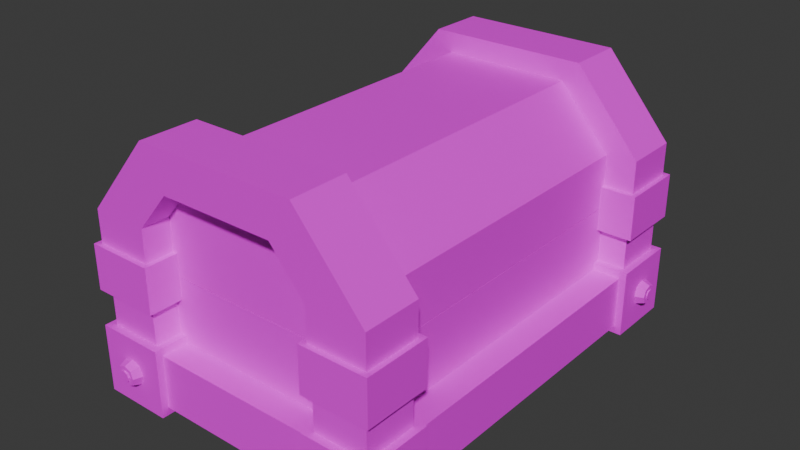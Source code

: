 # Source: Chest.blend  (saved by Blender 4.2.66; exported with 4.5.12 LTS)
import bpy
from mathutils import Matrix  # noqa: F401  (used for matrix-valued properties, if any)

bpy.ops.wm.read_factory_settings(use_empty=True)
scene = bpy.context.scene
scene.name = 'Scene'

# ---- collections
col_collection = bpy.data.collections.new('Collection'); scene.collection.children.link(col_collection)

# ---- images (referenced by path relative to the original .blend; pixels are not part of the script)
import os
ASSET_DIR = os.environ.get("B2B_ASSET_DIR", "")  # directory of the original .blend (textures are referenced by path, not embedded)
HERE = os.path.dirname(os.path.abspath(__file__))  # packed textures are extracted next to this script under _unpacked/

def load_image(name, relpath, width, height, colorspace="sRGB"):
    """Load a texture the original file referenced (path relative to the .blend, or extracted next to this script)."""
    p = next((c for c in (os.path.join(HERE, relpath), os.path.join(ASSET_DIR, relpath)) if relpath and os.path.exists(c)), "")
    if p:
        img = bpy.data.images.load(p, check_existing=True)
        img.name = name
    else:  # same state as the original file: an image datablock whose file is absent (Cycles renders it pink)
        img = bpy.data.images.new(name, width, height)
        img.source = "FILE"
        img.filepath = "//" + (relpath or name)
    img.colorspace_settings.name = colorspace
    return img
img_boatcolorpalette_png = load_image('BoatColorPalette.png', 'BoatColorPalette.png', 1024, 1024, 'sRGB')

# ---- materials (node trees are filled in below, after node groups)
mat_material = bpy.data.materials.new('Material')
mat_material.alpha_threshold = 0.0
mat_material.use_transparent_shadow = False
mat_material.roughness = 0.5
mat_material.line_color = (0.0, 0.0, 0.0, 1.0)

# ---- material node trees
mat_material.use_nodes = True; mat_material.node_tree.nodes.clear()
_N = mat_material.node_tree.nodes; _L = mat_material.node_tree.links
n0 = _N.new('ShaderNodeOutputMaterial'); n0.name = 'Material Output'; n0.location = (300, 300)
n1 = _N.new('ShaderNodeBsdfPrincipled'); n1.name = 'Principled BSDF'; n1.location = (10, 300)
n1.inputs[3].default_value = 1.45
n2 = _N.new('ShaderNodeTexImage'); n2.name = 'Image Texture'; n2.location = (-280, 280)
n2.image = img_boatcolorpalette_png
_L.new(n1.outputs[0], n0.inputs[0])
_L.new(n2.outputs[0], n1.inputs[0])
n0.is_active_output = True

# ---- world
world_world = bpy.data.worlds.new('World'); scene.world = world_world
world_world.use_nodes = True; world_world.node_tree.nodes.clear()
_N = world_world.node_tree.nodes; _L = world_world.node_tree.links
n0 = _N.new('ShaderNodeOutputWorld'); n0.name = 'World Output'; n0.location = (300, 300)
n1 = _N.new('ShaderNodeBackground'); n1.name = 'Background'; n1.location = (10, 300)
n1.inputs[0].default_value = (0.05088, 0.05088, 0.05088, 1.0)
_L.new(n1.outputs[0], n0.inputs[0])
n0.is_active_output = True
world_world.color = (0.05088, 0.05088, 0.05088)
world_world.sun_shadow_jitter_overblur = 0.0

# ---- meshes
me_plane = bpy.data.meshes.new('Plane')
me_plane.from_pydata([(-0.4695, -0.7406, 0.0), (0.4695, -0.7406, 0.0), (-0.4695, 0.7406, 0.0), (0.4695, 0.7406, 0.0), (-0.3832, -0.6503, 0.3647), (0.3832, -0.6503, 0.3647), (-0.3832, 0.6503, 0.3647), (0.3832, 0.6503, 0.3647), (-0.4695, 0.7406, 0.3647), (-0.4695, -0.7406, 0.3647), (0.4695, -0.7406, 0.3647), (0.4695, 0.7406, 0.3647), (-0.3832, -0.6503, 0.08767), (0.3832, -0.6503, 0.08767), (-0.3832, 0.6503, 0.08767), (0.3832, 0.6503, 0.08767), (-0.5169, 6.661e-16, 0.2496), (-0.4651, 6.661e-16, 0.2496), (-0.5169, 5.386e-16, 0.3014), (-0.4651, 5.386e-16, 0.3014), (-0.5169, -0.1486, 0.2496), (-0.4651, -0.1486, 0.2496), (-0.5169, -0.1279, 0.3014), (-0.4651, -0.1279, 0.3014), (-0.5169, -0.2269, 0.311), (-0.4651, -0.2269, 0.311), (-0.5169, -0.2062, 0.3627), (-0.4651, -0.2062, 0.3627), (-0.5169, -0.6406, 0.311), (-0.4651, -0.6406, 0.311), (-0.5169, -0.6406, 0.3627), (-0.4651, -0.6406, 0.3627), (-0.5169, 0.1486, 0.2496), (-0.4651, 0.1486, 0.2496), (-0.5169, 0.1279, 0.3014), (-0.4651, 0.1279, 0.3014), (-0.5169, 0.2269, 0.311), (-0.4651, 0.2269, 0.311), (-0.5169, 0.2062, 0.3627), (-0.4651, 0.2062, 0.3627), (-0.5169, 0.6406, 0.311), (-0.4651, 0.6406, 0.311), (-0.5169, 0.6406, 0.3627), (-0.4651, 0.6406, 0.3627), (-0.6107, -0.8764, -0.1359), (-0.6107, -0.8764, 0.1359), (-0.6107, -0.6047, -0.1359), (-0.6107, -0.6047, 0.1359), (-0.3389, -0.8764, -0.1359), (-0.3389, -0.8764, 0.1359), (-0.3389, -0.6047, -0.1359), (-0.3389, -0.6047, 0.1359), (-0.5814, -0.6047, -0.1066), (-0.5814, -0.6047, 0.1066), (-0.3682, -0.6047, 0.1066), (-0.3682, -0.6047, -0.1066), (-0.3389, -0.6339, -0.1066), (-0.3389, -0.6339, 0.1066), (-0.3389, -0.8472, 0.1066), (-0.3389, -0.8472, -0.1066), (-0.3682, -0.6339, 0.1359), (-0.5814, -0.6339, 0.1359), (-0.5814, -0.8472, 0.1359), (-0.3682, -0.8472, 0.1359), (-0.5814, 5.787e-08, 0.1066), (-0.5814, 6.719e-08, -0.1066), (-0.3682, 6.719e-08, -0.1066), (-0.3682, 5.787e-08, 0.1066), (0.0, -0.6339, 0.1066), (0.0, -0.6339, -0.1066), (0.0, -0.8472, -0.1066), (0.0, -0.8472, 0.1066), (-0.5814, -0.6339, 0.3772), (-0.3682, -0.6339, 0.3772), (-0.3682, -0.8472, 0.3772), (-0.5814, -0.8472, 0.3772), (-0.6107, -0.7778, -0.03726), (-0.6107, -0.7778, 0.03726), (-0.6107, -0.7033, 0.03726), (-0.6107, -0.7033, -0.03726), (-0.4376, -0.8764, -0.03726), (-0.4376, -0.8764, 0.03726), (-0.5121, -0.8764, 0.03726), (-0.5121, -0.8764, -0.03726), (-0.6107, -0.7915, 0.0), (-0.6107, -0.7406, -0.05092), (-0.6107, -0.7406, 0.05092), (-0.6107, -0.6896, 0.0), (-0.4247, -0.8764, 0.0), (-0.4748, -0.8764, -0.05011), (-0.4748, -0.8764, 0.05011), (-0.5249, -0.8764, 0.0), (-0.6456, -0.7603, 0.0), (-0.6456, -0.755, 0.01445), (-0.6456, -0.7406, -0.01975), (-0.6456, -0.755, -0.01445), (-0.6456, -0.7406, 0.01975), (-0.6456, -0.7261, 0.01445), (-0.6456, -0.7208, 0.0), (-0.6456, -0.7261, -0.01445), (-0.4537, -0.9113, 0.0), (-0.4591, -0.9113, -0.01569), (-0.4748, -0.9113, -0.0211), (-0.4748, -0.9113, 0.0211), (-0.4905, -0.9113, 0.01569), (-0.4959, -0.9113, 0.0), (-0.4591, -0.9113, 0.01569), (-0.4905, -0.9113, -0.01569), (-0.6456, -0.7784, 0.0), (-0.6456, -0.7682, 0.02766), (-0.6456, -0.7406, -0.03781), (-0.6456, -0.7682, -0.02766), (-0.6456, -0.7406, 0.03781), (-0.6456, -0.7129, 0.02766), (-0.6456, -0.7027, 0.0), (-0.6456, -0.7129, -0.02766), (-0.6498, -0.7406, 0.0), (-0.6498, -0.7208, 0.0), (-0.6498, -0.7603, 0.0), (-0.6498, -0.7406, -0.01975), (-0.6498, -0.7406, 0.01975), (-0.6498, -0.755, 0.01445), (-0.6498, -0.755, -0.01445), (-0.6498, -0.7261, 0.01445), (-0.6498, -0.7261, -0.01445), (-0.4362, -0.9113, 0.0), (-0.4461, -0.9113, -0.0287), (-0.4748, -0.9113, -0.0386), (-0.4748, -0.9113, 0.0386), (-0.5035, -0.9113, 0.0287), (-0.5134, -0.9113, 0.0), (-0.4461, -0.9113, 0.0287), (-0.5035, -0.9113, -0.0287), (-0.4748, -0.9173, 0.0), (-0.4959, -0.9173, 0.0), (-0.4537, -0.9173, 0.0), (-0.4748, -0.9173, -0.0211), (-0.4748, -0.9173, 0.0211), (-0.4591, -0.9173, -0.01569), (-0.4905, -0.9173, 0.01569), (-0.4591, -0.9173, 0.01569), (-0.4905, -0.9173, -0.01569), (0.6107, -0.8764, -0.1359), (0.6107, -0.8764, 0.1359), (0.6107, -0.6047, -0.1359), (0.6107, -0.6047, 0.1359), (0.3389, -0.8764, -0.1359), (0.3389, -0.8764, 0.1359), (0.3389, -0.6047, -0.1359), (0.3389, -0.6047, 0.1359), (0.5814, -0.6047, -0.1066), (0.5814, -0.6047, 0.1066), (0.3682, -0.6047, 0.1066), (0.3682, -0.6047, -0.1066), (0.3389, -0.6339, -0.1066), (0.3389, -0.6339, 0.1066), (0.3389, -0.8472, 0.1066), (0.3389, -0.8472, -0.1066), (0.3682, -0.6339, 0.1359), (0.5814, -0.6339, 0.1359), (0.5814, -0.8472, 0.1359), (0.3682, -0.8472, 0.1359), (0.5814, 5.787e-08, 0.1066), (0.5814, 6.719e-08, -0.1066), (0.3682, 6.719e-08, -0.1066), (0.3682, 5.787e-08, 0.1066), (0.5814, -0.6339, 0.3772), (0.3682, -0.6339, 0.3772), (0.3682, -0.8472, 0.3772), (0.5814, -0.8472, 0.3772), (0.6107, -0.7778, -0.03726), (0.6107, -0.7778, 0.03726), (0.6107, -0.7033, 0.03726), (0.6107, -0.7033, -0.03726), (0.4376, -0.8764, -0.03726), (0.4376, -0.8764, 0.03726), (0.5121, -0.8764, 0.03726), (0.5121, -0.8764, -0.03726), (0.6107, -0.7915, 0.0), (0.6107, -0.7406, -0.05092), (0.6107, -0.7406, 0.05092), (0.6107, -0.6896, 0.0), (0.4247, -0.8764, 0.0), (0.4748, -0.8764, -0.05011), (0.4748, -0.8764, 0.05011), (0.5249, -0.8764, 0.0), (0.6456, -0.7603, 0.0), (0.6456, -0.755, 0.01445), (0.6456, -0.7406, -0.01975), (0.6456, -0.755, -0.01445), (0.6456, -0.7406, 0.01975), (0.6456, -0.7261, 0.01445), (0.6456, -0.7208, 0.0), (0.6456, -0.7261, -0.01445), (0.4537, -0.9113, 0.0), (0.4591, -0.9113, -0.01569), (0.4748, -0.9113, -0.0211), (0.4748, -0.9113, 0.0211), (0.4905, -0.9113, 0.01569), (0.4959, -0.9113, 0.0), (0.4591, -0.9113, 0.01569), (0.4905, -0.9113, -0.01569), (0.6456, -0.7784, 0.0), (0.6456, -0.7682, 0.02766), (0.6456, -0.7406, -0.03781), (0.6456, -0.7682, -0.02766), (0.6456, -0.7406, 0.03781), (0.6456, -0.7129, 0.02766), (0.6456, -0.7027, 0.0), (0.6456, -0.7129, -0.02766), (0.6498, -0.7406, 0.0), (0.6498, -0.7208, 0.0), (0.6498, -0.7603, 0.0), (0.6498, -0.7406, -0.01975), (0.6498, -0.7406, 0.01975), (0.6498, -0.755, 0.01445), (0.6498, -0.755, -0.01445), (0.6498, -0.7261, 0.01445), (0.6498, -0.7261, -0.01445), (0.4362, -0.9113, 0.0), (0.4461, -0.9113, -0.0287), (0.4748, -0.9113, -0.0386), (0.4748, -0.9113, 0.0386), (0.5035, -0.9113, 0.0287), (0.5134, -0.9113, 0.0), (0.4461, -0.9113, 0.0287), (0.5035, -0.9113, -0.0287), (0.4748, -0.9173, 0.0), (0.4959, -0.9173, 0.0), (0.4537, -0.9173, 0.0), (0.4748, -0.9173, -0.0211), (0.4748, -0.9173, 0.0211), (0.4591, -0.9173, -0.01569), (0.4905, -0.9173, 0.01569), (0.4591, -0.9173, 0.01569), (0.4905, -0.9173, -0.01569), (-0.6107, 0.8764, -0.1359), (-0.6107, 0.8764, 0.1359), (-0.6107, 0.6047, -0.1359), (-0.6107, 0.6047, 0.1359), (-0.3389, 0.8764, -0.1359), (-0.3389, 0.8764, 0.1359), (-0.3389, 0.6047, -0.1359), (-0.3389, 0.6047, 0.1359), (-0.5814, 0.6047, -0.1066), (-0.5814, 0.6047, 0.1066), (-0.3682, 0.6047, 0.1066), (-0.3682, 0.6047, -0.1066), (-0.3389, 0.6339, -0.1066), (-0.3389, 0.6339, 0.1066), (-0.3389, 0.8472, 0.1066), (-0.3389, 0.8472, -0.1066), (-0.3682, 0.6339, 0.1359), (-0.5814, 0.6339, 0.1359), (-0.5814, 0.8472, 0.1359), (-0.3682, 0.8472, 0.1359), (0.0, 0.6339, 0.1066), (0.0, 0.6339, -0.1066), (0.0, 0.8472, -0.1066), (0.0, 0.8472, 0.1066), (-0.5814, 0.6339, 0.3772), (-0.3682, 0.6339, 0.3772), (-0.3682, 0.8472, 0.3772), (-0.5814, 0.8472, 0.3772), (-0.6107, 0.7778, -0.03726), (-0.6107, 0.7778, 0.03726), (-0.6107, 0.7033, 0.03726), (-0.6107, 0.7033, -0.03726), (-0.4376, 0.8764, -0.03726), (-0.4376, 0.8764, 0.03726), (-0.5121, 0.8764, 0.03726), (-0.5121, 0.8764, -0.03726), (-0.6107, 0.7915, -2.98e-08), (-0.6107, 0.7406, -0.05092), (-0.6107, 0.7406, 0.05092), (-0.6107, 0.6896, -2.98e-08), (-0.4247, 0.8764, -2.98e-08), (-0.4748, 0.8764, -0.05011), (-0.4748, 0.8764, 0.05011), (-0.5249, 0.8764, -2.98e-08), (-0.6456, 0.7603, -2.98e-08), (-0.6456, 0.755, 0.01445), (-0.6456, 0.7406, -0.01975), (-0.6456, 0.755, -0.01445), (-0.6456, 0.7406, 0.01975), (-0.6456, 0.7261, 0.01445), (-0.6456, 0.7208, -2.98e-08), (-0.6456, 0.7261, -0.01445), (-0.4537, 0.9113, -2.98e-08), (-0.4591, 0.9113, -0.01569), (-0.4748, 0.9113, -0.0211), (-0.4748, 0.9113, 0.0211), (-0.4905, 0.9113, 0.01569), (-0.4959, 0.9113, -2.98e-08), (-0.4591, 0.9113, 0.01569), (-0.4905, 0.9113, -0.01569), (-0.6456, 0.7784, -2.98e-08), (-0.6456, 0.7682, 0.02766), (-0.6456, 0.7406, -0.03781), (-0.6456, 0.7682, -0.02766), (-0.6456, 0.7406, 0.03781), (-0.6456, 0.7129, 0.02766), (-0.6456, 0.7027, -2.98e-08), (-0.6456, 0.7129, -0.02766), (-0.6498, 0.7406, -2.98e-08), (-0.6498, 0.7208, -2.98e-08), (-0.6498, 0.7603, -2.98e-08), (-0.6498, 0.7406, -0.01975), (-0.6498, 0.7406, 0.01975), (-0.6498, 0.755, 0.01445), (-0.6498, 0.755, -0.01445), (-0.6498, 0.7261, 0.01445), (-0.6498, 0.7261, -0.01445), (-0.4362, 0.9113, -2.98e-08), (-0.4461, 0.9113, -0.0287), (-0.4748, 0.9113, -0.0386), (-0.4748, 0.9113, 0.0386), (-0.5035, 0.9113, 0.0287), (-0.5134, 0.9113, -2.98e-08), (-0.4461, 0.9113, 0.0287), (-0.5035, 0.9113, -0.0287), (-0.4748, 0.9173, -2.98e-08), (-0.4959, 0.9173, -2.98e-08), (-0.4537, 0.9173, -2.98e-08), (-0.4748, 0.9173, -0.0211), (-0.4748, 0.9173, 0.0211), (-0.4591, 0.9173, -0.01569), (-0.4905, 0.9173, 0.01569), (-0.4591, 0.9173, 0.01569), (-0.4905, 0.9173, -0.01569), (0.6107, 0.8764, -0.1359), (0.6107, 0.8764, 0.1359), (0.6107, 0.6047, -0.1359), (0.6107, 0.6047, 0.1359), (0.3389, 0.8764, -0.1359), (0.3389, 0.8764, 0.1359), (0.3389, 0.6047, -0.1359), (0.3389, 0.6047, 0.1359), (0.5814, 0.6047, -0.1066), (0.5814, 0.6047, 0.1066), (0.3682, 0.6047, 0.1066), (0.3682, 0.6047, -0.1066), (0.3389, 0.6339, -0.1066), (0.3389, 0.6339, 0.1066), (0.3389, 0.8472, 0.1066), (0.3389, 0.8472, -0.1066), (0.3682, 0.6339, 0.1359), (0.5814, 0.6339, 0.1359), (0.5814, 0.8472, 0.1359), (0.3682, 0.8472, 0.1359), (0.5814, 0.6339, 0.3772), (0.3682, 0.6339, 0.3772), (0.3682, 0.8472, 0.3772), (0.5814, 0.8472, 0.3772), (0.6107, 0.7778, -0.03726), (0.6107, 0.7778, 0.03726), (0.6107, 0.7033, 0.03726), (0.6107, 0.7033, -0.03726), (0.4376, 0.8764, -0.03726), (0.4376, 0.8764, 0.03726), (0.5121, 0.8764, 0.03726), (0.5121, 0.8764, -0.03726), (0.6107, 0.7915, -2.98e-08), (0.6107, 0.7406, -0.05092), (0.6107, 0.7406, 0.05092), (0.6107, 0.6896, -2.98e-08), (0.4247, 0.8764, -2.98e-08), (0.4748, 0.8764, -0.05011), (0.4748, 0.8764, 0.05011), (0.5249, 0.8764, -2.98e-08), (0.6456, 0.7603, -2.98e-08), (0.6456, 0.755, 0.01445), (0.6456, 0.7406, -0.01975), (0.6456, 0.755, -0.01445), (0.6456, 0.7406, 0.01975), (0.6456, 0.7261, 0.01445), (0.6456, 0.7208, -2.98e-08), (0.6456, 0.7261, -0.01445), (0.4537, 0.9113, -2.98e-08), (0.4591, 0.9113, -0.01569), (0.4748, 0.9113, -0.0211), (0.4748, 0.9113, 0.0211), (0.4905, 0.9113, 0.01569), (0.4959, 0.9113, -2.98e-08), (0.4591, 0.9113, 0.01569), (0.4905, 0.9113, -0.01569), (0.6456, 0.7784, -2.98e-08), (0.6456, 0.7682, 0.02766), (0.6456, 0.7406, -0.03781), (0.6456, 0.7682, -0.02766), (0.6456, 0.7406, 0.03781), (0.6456, 0.7129, 0.02766), (0.6456, 0.7027, -2.98e-08), (0.6456, 0.7129, -0.02766), (0.6498, 0.7406, -2.98e-08), (0.6498, 0.7208, -2.98e-08), (0.6498, 0.7603, -2.98e-08), (0.6498, 0.7406, -0.01975), (0.6498, 0.7406, 0.01975), (0.6498, 0.755, 0.01445), (0.6498, 0.755, -0.01445), (0.6498, 0.7261, 0.01445), (0.6498, 0.7261, -0.01445), (0.4362, 0.9113, -2.98e-08), (0.4461, 0.9113, -0.0287), (0.4748, 0.9113, -0.0386), (0.4748, 0.9113, 0.0386), (0.5035, 0.9113, 0.0287), (0.5134, 0.9113, -2.98e-08), (0.4461, 0.9113, 0.0287), (0.5035, 0.9113, -0.0287), (0.4748, 0.9173, -2.98e-08), (0.4959, 0.9173, -2.98e-08), (0.4537, 0.9173, -2.98e-08), (0.4748, 0.9173, -0.0211), (0.4748, 0.9173, 0.0211), (0.4591, 0.9173, -0.01569), (0.4905, 0.9173, 0.01569), (0.4591, 0.9173, 0.01569), (0.4905, 0.9173, -0.01569)], [], [(0, 2, 3, 1), (5, 7, 15, 13), (3, 2, 8, 11), (0, 1, 10, 9), (1, 3, 11, 10), (2, 0, 9, 8), (4, 6, 8, 9), (5, 4, 9, 10), (7, 5, 10, 11), (6, 7, 11, 8), (12, 13, 15, 14), (6, 4, 12, 14), (7, 6, 14, 15), (4, 5, 13, 12), (16, 18, 19, 17), (23, 22, 26, 27), (19, 18, 22, 23), (16, 17, 21, 20), (17, 19, 23, 21), (18, 16, 20, 22), (25, 27, 31, 29), (20, 21, 25, 24), (21, 23, 27, 25), (22, 20, 24, 26), (28, 29, 31, 30), (26, 24, 28, 30), (27, 26, 30, 31), (24, 25, 29, 28), (35, 39, 38, 34), (19, 35, 34, 18), (16, 32, 33, 17), (17, 33, 35, 19), (18, 34, 32, 16), (37, 41, 43, 39), (32, 36, 37, 33), (33, 37, 39, 35), (34, 38, 36, 32), (40, 42, 43, 41), (38, 42, 40, 36), (39, 43, 42, 38), (36, 40, 41, 37), (76, 84, 108, 111), (58, 59, 70, 71), (53, 54, 67, 64), (85, 76, 111, 110), (46, 50, 48, 44), (62, 63, 74, 75), (46, 47, 53, 52), (47, 51, 54, 53), (51, 50, 55, 54), (50, 46, 52, 55), (50, 51, 57, 56), (51, 49, 58, 57), (49, 48, 59, 58), (48, 50, 56, 59), (51, 47, 61, 60), (47, 45, 62, 61), (45, 49, 63, 62), (49, 51, 60, 63), (65, 64, 67, 66), (69, 68, 71, 70), (52, 53, 64, 65), (59, 56, 69, 70), (54, 55, 66, 67), (55, 52, 65, 66), (57, 58, 71, 68), (56, 57, 68, 69), (73, 72, 75, 74), (63, 60, 73, 74), (61, 62, 75, 72), (60, 61, 72, 73), (44, 45, 77, 84, 76), (45, 47, 78, 86, 77), (47, 46, 79, 87, 78), (46, 44, 76, 85, 79), (48, 49, 81, 88, 80), (49, 45, 82, 90, 81), (45, 44, 83, 91, 82), (44, 48, 80, 89, 83), (91, 83, 132, 130), (80, 88, 125, 126), (84, 77, 109, 108), (81, 90, 128, 131), (83, 89, 127, 132), (88, 81, 131, 125), (95, 92, 118, 122), (102, 101, 138, 136), (104, 105, 134, 139), (107, 102, 136, 141), (105, 107, 141, 134), (93, 96, 120, 121), (94, 95, 122, 119), (98, 99, 124, 117), (89, 80, 126, 127), (86, 78, 113, 112), (79, 85, 110, 115), (90, 82, 129, 128), (87, 79, 115, 114), (77, 86, 112, 109), (82, 91, 130, 129), (78, 87, 114, 113), (93, 92, 108, 109), (95, 94, 110, 111), (97, 96, 112, 113), (99, 98, 114, 115), (92, 95, 111, 108), (94, 99, 115, 110), (96, 93, 109, 112), (98, 97, 113, 114), (116, 120, 123, 117), (119, 116, 117, 124), (122, 118, 116, 119), (118, 121, 120, 116), (96, 97, 123, 120), (92, 93, 121, 118), (97, 98, 117, 123), (99, 94, 119, 124), (100, 101, 126, 125), (101, 102, 127, 126), (104, 103, 128, 129), (105, 104, 129, 130), (106, 100, 125, 131), (102, 107, 132, 127), (103, 106, 131, 128), (107, 105, 130, 132), (133, 137, 139, 134), (136, 133, 134, 141), (138, 135, 133, 136), (135, 140, 137, 133), (106, 103, 137, 140), (100, 106, 140, 135), (103, 104, 139, 137), (101, 100, 135, 138), (170, 205, 202, 178), (156, 71, 70, 157), (151, 162, 165, 152), (179, 204, 205, 170), (144, 142, 146, 148), (160, 169, 168, 161), (144, 150, 151, 145), (145, 151, 152, 149), (149, 152, 153, 148), (148, 153, 150, 144), (148, 154, 155, 149), (149, 155, 156, 147), (147, 156, 157, 146), (146, 157, 154, 148), (149, 158, 159, 145), (145, 159, 160, 143), (143, 160, 161, 147), (147, 161, 158, 149), (163, 164, 165, 162), (150, 163, 162, 151), (157, 70, 69, 154), (152, 165, 164, 153), (153, 164, 163, 150), (155, 68, 71, 156), (154, 69, 68, 155), (167, 168, 169, 166), (161, 168, 167, 158), (159, 166, 169, 160), (158, 167, 166, 159), (142, 170, 178, 171, 143), (143, 171, 180, 172, 145), (145, 172, 181, 173, 144), (144, 173, 179, 170, 142), (146, 174, 182, 175, 147), (147, 175, 184, 176, 143), (143, 176, 185, 177, 142), (142, 177, 183, 174, 146), (185, 224, 226, 177), (174, 220, 219, 182), (178, 202, 203, 171), (175, 225, 222, 184), (177, 226, 221, 183), (182, 219, 225, 175), (189, 216, 212, 186), (196, 230, 232, 195), (198, 233, 228, 199), (201, 235, 230, 196), (199, 228, 235, 201), (187, 215, 214, 190), (188, 213, 216, 189), (192, 211, 218, 193), (183, 221, 220, 174), (180, 206, 207, 172), (173, 209, 204, 179), (184, 222, 223, 176), (181, 208, 209, 173), (171, 203, 206, 180), (176, 223, 224, 185), (172, 207, 208, 181), (187, 203, 202, 186), (189, 205, 204, 188), (191, 207, 206, 190), (193, 209, 208, 192), (186, 202, 205, 189), (188, 204, 209, 193), (190, 206, 203, 187), (192, 208, 207, 191), (210, 211, 217, 214), (213, 218, 211, 210), (216, 213, 210, 212), (212, 210, 214, 215), (190, 214, 217, 191), (186, 212, 215, 187), (191, 217, 211, 192), (193, 218, 213, 188), (194, 219, 220, 195), (195, 220, 221, 196), (198, 223, 222, 197), (199, 224, 223, 198), (200, 225, 219, 194), (196, 221, 226, 201), (197, 222, 225, 200), (201, 226, 224, 199), (227, 228, 233, 231), (230, 235, 228, 227), (232, 230, 227, 229), (229, 227, 231, 234), (200, 234, 231, 197), (194, 229, 234, 200), (197, 231, 233, 198), (195, 232, 229, 194), (264, 299, 296, 272), (250, 259, 258, 251), (245, 64, 67, 246), (273, 298, 299, 264), (238, 236, 240, 242), (254, 263, 262, 255), (238, 244, 245, 239), (239, 245, 246, 243), (243, 246, 247, 242), (242, 247, 244, 238), (242, 248, 249, 243), (243, 249, 250, 241), (241, 250, 251, 240), (240, 251, 248, 242), (243, 252, 253, 239), (239, 253, 254, 237), (237, 254, 255, 241), (241, 255, 252, 243), (257, 258, 259, 256), (244, 65, 64, 245), (251, 258, 257, 248), (246, 67, 66, 247), (247, 66, 65, 244), (249, 256, 259, 250), (248, 257, 256, 249), (261, 262, 263, 260), (255, 262, 261, 252), (253, 260, 263, 254), (252, 261, 260, 253), (236, 264, 272, 265, 237), (237, 265, 274, 266, 239), (239, 266, 275, 267, 238), (238, 267, 273, 264, 236), (240, 268, 276, 269, 241), (241, 269, 278, 270, 237), (237, 270, 279, 271, 236), (236, 271, 277, 268, 240), (279, 318, 320, 271), (268, 314, 313, 276), (272, 296, 297, 265), (269, 319, 316, 278), (271, 320, 315, 277), (276, 313, 319, 269), (283, 310, 306, 280), (290, 324, 326, 289), (292, 327, 322, 293), (295, 329, 324, 290), (293, 322, 329, 295), (281, 309, 308, 284), (282, 307, 310, 283), (286, 305, 312, 287), (277, 315, 314, 268), (274, 300, 301, 266), (267, 303, 298, 273), (278, 316, 317, 270), (275, 302, 303, 267), (265, 297, 300, 274), (270, 317, 318, 279), (266, 301, 302, 275), (281, 297, 296, 280), (283, 299, 298, 282), (285, 301, 300, 284), (287, 303, 302, 286), (280, 296, 299, 283), (282, 298, 303, 287), (284, 300, 297, 281), (286, 302, 301, 285), (304, 305, 311, 308), (307, 312, 305, 304), (310, 307, 304, 306), (306, 304, 308, 309), (284, 308, 311, 285), (280, 306, 309, 281), (285, 311, 305, 286), (287, 312, 307, 282), (288, 313, 314, 289), (289, 314, 315, 290), (292, 317, 316, 291), (293, 318, 317, 292), (294, 319, 313, 288), (290, 315, 320, 295), (291, 316, 319, 294), (295, 320, 318, 293), (321, 322, 327, 325), (324, 329, 322, 321), (326, 324, 321, 323), (323, 321, 325, 328), (294, 328, 325, 291), (288, 323, 328, 294), (291, 325, 327, 292), (289, 326, 323, 288), (354, 362, 386, 389), (344, 345, 258, 259), (339, 340, 165, 162), (363, 354, 389, 388), (332, 336, 334, 330), (348, 349, 352, 353), (332, 333, 339, 338), (333, 337, 340, 339), (337, 336, 341, 340), (336, 332, 338, 341), (336, 337, 343, 342), (337, 335, 344, 343), (335, 334, 345, 344), (334, 336, 342, 345), (337, 333, 347, 346), (333, 331, 348, 347), (331, 335, 349, 348), (335, 337, 346, 349), (338, 339, 162, 163), (345, 342, 257, 258), (340, 341, 164, 165), (341, 338, 163, 164), (343, 344, 259, 256), (342, 343, 256, 257), (351, 350, 353, 352), (349, 346, 351, 352), (347, 348, 353, 350), (346, 347, 350, 351), (330, 331, 355, 362, 354), (331, 333, 356, 364, 355), (333, 332, 357, 365, 356), (332, 330, 354, 363, 357), (334, 335, 359, 366, 358), (335, 331, 360, 368, 359), (331, 330, 361, 369, 360), (330, 334, 358, 367, 361), (369, 361, 410, 408), (358, 366, 403, 404), (362, 355, 387, 386), (359, 368, 406, 409), (361, 367, 405, 410), (366, 359, 409, 403), (373, 370, 396, 400), (380, 379, 416, 414), (382, 383, 412, 417), (385, 380, 414, 419), (383, 385, 419, 412), (371, 374, 398, 399), (372, 373, 400, 397), (376, 377, 402, 395), (367, 358, 404, 405), (364, 356, 391, 390), (357, 363, 388, 393), (368, 360, 407, 406), (365, 357, 393, 392), (355, 364, 390, 387), (360, 369, 408, 407), (356, 365, 392, 391), (371, 370, 386, 387), (373, 372, 388, 389), (375, 374, 390, 391), (377, 376, 392, 393), (370, 373, 389, 386), (372, 377, 393, 388), (374, 371, 387, 390), (376, 375, 391, 392), (394, 398, 401, 395), (397, 394, 395, 402), (400, 396, 394, 397), (396, 399, 398, 394), (374, 375, 401, 398), (370, 371, 399, 396), (375, 376, 395, 401), (377, 372, 397, 402), (378, 379, 404, 403), (379, 380, 405, 404), (382, 381, 406, 407), (383, 382, 407, 408), (384, 378, 403, 409), (380, 385, 410, 405), (381, 384, 409, 406), (385, 383, 408, 410), (411, 415, 417, 412), (414, 411, 412, 419), (416, 413, 411, 414), (413, 418, 415, 411), (384, 381, 415, 418), (378, 384, 418, 413), (381, 382, 417, 415), (379, 378, 413, 416)])
_uv = me_plane.uv_layers.new(name='UVMap')
_uv.uv.foreach_set('vector', [0.4215, 0.6239, 0.4215, 0.6478, 0.4064, 0.6478, 0.4064, 0.6239, 0.4057, 0.6744, 0.4057, 0.6451, 0.4119, 0.6451, 0.4119, 0.6744, 0.4351, 0.6451, 0.4351, 0.6663, 0.4269, 0.6663, 0.4269, 0.6451, 0.4264, 0.6451, 0.4264, 0.6663, 0.4182, 0.6663, 0.4182, 0.6451, 0.4563, 0.641, 0.4563, 0.6744, 0.448, 0.6744, 0.448, 0.641, 0.4645, 0.641, 0.4645, 0.6744, 0.4563, 0.6744, 0.4563, 0.641, 0.4122, 0.6816, 0.4122, 0.7344, 0.4087, 0.738, 0.4087, 0.6779, 0.4461, 0.6137, 0.4288, 0.6137, 0.4269, 0.6117, 0.448, 0.6117, 0.4432, 0.7344, 0.4432, 0.6816, 0.4467, 0.6779, 0.4467, 0.738, 0.4288, 0.6431, 0.4461, 0.6431, 0.448, 0.6451, 0.4269, 0.6451, 0.4367, 0.6239, 0.4491, 0.6239, 0.4491, 0.6449, 0.4367, 0.6449, 0.4119, 0.6744, 0.4119, 0.6451, 0.4182, 0.6451, 0.4182, 0.6744, 0.4182, 0.6836, 0.4182, 0.6663, 0.4244, 0.6663, 0.4244, 0.6836, 0.4244, 0.6836, 0.4244, 0.6663, 0.4307, 0.6663, 0.4307, 0.6836, 0.3361, 0.676, 0.3228, 0.676, 0.3228, 0.6626, 0.3361, 0.6626, 0.9132, 0.7292, 0.9145, 0.7292, 0.9145, 0.7313, 0.9132, 0.7313, 0.9132, 0.7258, 0.9145, 0.7258, 0.9145, 0.7292, 0.9132, 0.7292, 0.9118, 0.7258, 0.9132, 0.7258, 0.9132, 0.7298, 0.9118, 0.7298, 0.9198, 0.6911, 0.9211, 0.6911, 0.9211, 0.6945, 0.9198, 0.6951, 0.9616, 0.6863, 0.9602, 0.6863, 0.9602, 0.6823, 0.9616, 0.6829, 0.9214, 0.6972, 0.9228, 0.6966, 0.9228, 0.7082, 0.9214, 0.7082, 0.9118, 0.7298, 0.9132, 0.7298, 0.9132, 0.7319, 0.9118, 0.7319, 0.9198, 0.6951, 0.9211, 0.6945, 0.9228, 0.6966, 0.9214, 0.6972, 0.9616, 0.6829, 0.9602, 0.6823, 0.9619, 0.6802, 0.9632, 0.6808, 0.9375, 0.7093, 0.9389, 0.7093, 0.9389, 0.7106, 0.9375, 0.7106, 0.9632, 0.6808, 0.9619, 0.6802, 0.9619, 0.6692, 0.9632, 0.6692, 0.9132, 0.7313, 0.9145, 0.7313, 0.9145, 0.7429, 0.9132, 0.7429, 0.9118, 0.7319, 0.9132, 0.7319, 0.9132, 0.7429, 0.9118, 0.7429, 0.9132, 0.7224, 0.9132, 0.7203, 0.9145, 0.7203, 0.9145, 0.7224, 0.9132, 0.7258, 0.9132, 0.7224, 0.9145, 0.7224, 0.9145, 0.7258, 0.9118, 0.7258, 0.9118, 0.7218, 0.9132, 0.7218, 0.9132, 0.7258, 0.9198, 0.6911, 0.9198, 0.6871, 0.9211, 0.6877, 0.9211, 0.6911, 0.9616, 0.6863, 0.9616, 0.6897, 0.9602, 0.6903, 0.9602, 0.6863, 0.9214, 0.6851, 0.9214, 0.674, 0.9228, 0.674, 0.9228, 0.6856, 0.9118, 0.7218, 0.9118, 0.7198, 0.9132, 0.7198, 0.9132, 0.7218, 0.9198, 0.6871, 0.9214, 0.6851, 0.9228, 0.6856, 0.9211, 0.6877, 0.9616, 0.6897, 0.9632, 0.6918, 0.9619, 0.6923, 0.9602, 0.6903, 0.9747, 0.6717, 0.9761, 0.6717, 0.9761, 0.6731, 0.9747, 0.6731, 0.9632, 0.6918, 0.9632, 0.7034, 0.9619, 0.7034, 0.9619, 0.6923, 0.9132, 0.7203, 0.9132, 0.7087, 0.9145, 0.7087, 0.9145, 0.7203, 0.9118, 0.7198, 0.9118, 0.7087, 0.9132, 0.7087, 0.9132, 0.7198, 0.9213, 0.6306, 0.9213, 0.63, 0.9219, 0.63, 0.9219, 0.6305, 0.9279, 0.6279, 0.9314, 0.6279, 0.9314, 0.6334, 0.9279, 0.6334, 0.9524, 0.6055, 0.9559, 0.6055, 0.9559, 0.6153, 0.9524, 0.6153, 0.9115, 0.63, 0.9115, 0.6294, 0.912, 0.6296, 0.912, 0.63, 0.9416, 0.6294, 0.9416, 0.6338, 0.9372, 0.6338, 0.9372, 0.6294, 0.9559, 0.6442, 0.9524, 0.6442, 0.9524, 0.6403, 0.9559, 0.6403, 0.9602, 0.6349, 0.9559, 0.6349, 0.9563, 0.6345, 0.9598, 0.6345, 0.9559, 0.6349, 0.9559, 0.6306, 0.9563, 0.631, 0.9563, 0.6345, 0.9559, 0.6306, 0.9602, 0.6306, 0.9598, 0.631, 0.9563, 0.631, 0.9602, 0.6306, 0.9602, 0.6349, 0.9598, 0.6345, 0.9598, 0.631, 0.9565, 0.5889, 0.9608, 0.5889, 0.9604, 0.5894, 0.9569, 0.5894, 0.9608, 0.5889, 0.9608, 0.5933, 0.9604, 0.5928, 0.9604, 0.5894, 0.9608, 0.5933, 0.9565, 0.5933, 0.9569, 0.5928, 0.9604, 0.5928, 0.9565, 0.5933, 0.9565, 0.5889, 0.9569, 0.5894, 0.9569, 0.5928, 0.9416, 0.6338, 0.9416, 0.6382, 0.9411, 0.6377, 0.9411, 0.6343, 0.9416, 0.6382, 0.9372, 0.6382, 0.9377, 0.6377, 0.9411, 0.6377, 0.9372, 0.6382, 0.9372, 0.6338, 0.9377, 0.6343, 0.9377, 0.6377, 0.9372, 0.6338, 0.9416, 0.6338, 0.9411, 0.6343, 0.9377, 0.6343, 0.9621, 0.6221, 0.9621, 0.6187, 0.9655, 0.6187, 0.9655, 0.6221, 0.9655, 0.6255, 0.9621, 0.6255, 0.9621, 0.6221, 0.9655, 0.6221, 0.949, 0.625, 0.9455, 0.625, 0.9455, 0.6153, 0.949, 0.6153, 0.9455, 0.625, 0.949, 0.625, 0.949, 0.6305, 0.9455, 0.6305, 0.9461, 0.5845, 0.9496, 0.5845, 0.9496, 0.5943, 0.9461, 0.5943, 0.953, 0.5845, 0.9565, 0.5845, 0.9565, 0.5943, 0.953, 0.5943, 0.9524, 0.636, 0.949, 0.636, 0.949, 0.6305, 0.9524, 0.6305, 0.9069, 0.6403, 0.9035, 0.6403, 0.9035, 0.6349, 0.9069, 0.6349, 0.9279, 0.6433, 0.9279, 0.6467, 0.9245, 0.6467, 0.9245, 0.6433, 0.945, 0.6372, 0.9416, 0.6372, 0.9416, 0.6333, 0.945, 0.6333, 0.945, 0.6411, 0.9416, 0.6411, 0.9416, 0.6372, 0.945, 0.6372, 0.949, 0.6442, 0.9455, 0.6442, 0.9455, 0.6403, 0.949, 0.6403, 0.9565, 0.5977, 0.9565, 0.5933, 0.958, 0.5949, 0.9578, 0.5955, 0.958, 0.5961, 0.9565, 0.5933, 0.9608, 0.5933, 0.9593, 0.5949, 0.9587, 0.5947, 0.958, 0.5949, 0.9608, 0.5933, 0.9608, 0.5977, 0.9593, 0.5961, 0.9595, 0.5955, 0.9593, 0.5949, 0.9608, 0.5977, 0.9565, 0.5977, 0.958, 0.5961, 0.9587, 0.5963, 0.9593, 0.5961, 0.9608, 0.6021, 0.9565, 0.6021, 0.958, 0.6005, 0.9587, 0.6007, 0.9593, 0.6005, 0.9565, 0.6021, 0.9565, 0.5977, 0.958, 0.5993, 0.9578, 0.5999, 0.958, 0.6005, 0.9565, 0.5977, 0.9608, 0.5977, 0.9593, 0.5993, 0.9587, 0.5991, 0.958, 0.5993, 0.9608, 0.5977, 0.9608, 0.6021, 0.9593, 0.6005, 0.9595, 0.5999, 0.9593, 0.5993, 0.9492, 0.6046, 0.9492, 0.6052, 0.9487, 0.6051, 0.9487, 0.6046, 0.9314, 0.6303, 0.9314, 0.6297, 0.9319, 0.6297, 0.9319, 0.6302, 0.9213, 0.63, 0.9213, 0.6294, 0.9219, 0.6296, 0.9219, 0.63, 0.9487, 0.604, 0.9487, 0.6046, 0.9481, 0.6046, 0.9481, 0.6042, 0.9242, 0.6288, 0.9242, 0.6294, 0.9236, 0.6294, 0.9236, 0.6289, 0.9314, 0.6297, 0.9314, 0.6291, 0.9319, 0.6292, 0.9319, 0.6297, 0.9183, 0.6128, 0.9183, 0.6126, 0.9184, 0.6126, 0.9184, 0.6128, 0.9185, 0.6092, 0.9185, 0.6094, 0.9184, 0.6094, 0.9184, 0.6092, 0.9184, 0.6094, 0.9184, 0.6097, 0.9183, 0.6097, 0.9183, 0.6094, 0.9185, 0.6089, 0.9185, 0.6092, 0.9184, 0.6092, 0.9184, 0.6089, 0.9184, 0.6097, 0.9184, 0.6099, 0.9183, 0.6099, 0.9183, 0.6097, 0.9185, 0.6123, 0.9185, 0.6126, 0.9184, 0.6126, 0.9184, 0.6123, 0.9185, 0.6126, 0.9185, 0.6124, 0.9186, 0.6124, 0.9186, 0.6126, 0.9184, 0.613, 0.9184, 0.6133, 0.9183, 0.6133, 0.9183, 0.613, 0.9242, 0.6294, 0.9242, 0.63, 0.9236, 0.6299, 0.9236, 0.6294, 0.9225, 0.63, 0.9225, 0.6306, 0.9219, 0.6305, 0.9219, 0.63, 0.9115, 0.6306, 0.9115, 0.63, 0.912, 0.63, 0.912, 0.6305, 0.9487, 0.6046, 0.9487, 0.6052, 0.9481, 0.6051, 0.9481, 0.6046, 0.923, 0.63, 0.923, 0.6306, 0.9225, 0.6305, 0.9225, 0.63, 0.9225, 0.6294, 0.9225, 0.63, 0.9219, 0.63, 0.9219, 0.6296, 0.9492, 0.604, 0.9492, 0.6046, 0.9487, 0.6046, 0.9487, 0.6042, 0.923, 0.6294, 0.923, 0.63, 0.9225, 0.63, 0.9225, 0.6296, 0.9221, 0.6262, 0.9218, 0.6262, 0.9217, 0.6259, 0.9222, 0.6259, 0.9216, 0.6264, 0.9216, 0.6266, 0.9213, 0.6267, 0.9213, 0.6262, 0.9222, 0.6266, 0.9222, 0.6264, 0.9225, 0.6263, 0.9225, 0.6268, 0.9218, 0.6268, 0.922, 0.6268, 0.9221, 0.6271, 0.9216, 0.6271, 0.9218, 0.6262, 0.9216, 0.6264, 0.9213, 0.6262, 0.9217, 0.6259, 0.9216, 0.6266, 0.9218, 0.6268, 0.9216, 0.6271, 0.9213, 0.6267, 0.9222, 0.6264, 0.9221, 0.6262, 0.9222, 0.6259, 0.9225, 0.6263, 0.922, 0.6268, 0.9222, 0.6266, 0.9225, 0.6268, 0.9221, 0.6271, 0.9464, 0.6052, 0.9467, 0.6051, 0.9467, 0.6053, 0.9465, 0.6055, 0.9461, 0.6053, 0.9464, 0.6052, 0.9465, 0.6055, 0.9463, 0.6055, 0.9461, 0.6051, 0.9463, 0.6049, 0.9464, 0.6052, 0.9461, 0.6053, 0.9463, 0.6049, 0.9466, 0.6049, 0.9467, 0.6051, 0.9464, 0.6052, 0.9185, 0.6126, 0.9185, 0.6128, 0.9184, 0.6128, 0.9184, 0.6126, 0.9183, 0.6126, 0.9183, 0.6123, 0.9184, 0.6123, 0.9184, 0.6126, 0.9184, 0.6128, 0.9184, 0.613, 0.9183, 0.613, 0.9183, 0.6128, 0.9185, 0.6129, 0.9185, 0.6126, 0.9186, 0.6126, 0.9186, 0.6129, 0.9216, 0.6241, 0.9216, 0.6243, 0.9213, 0.6244, 0.9213, 0.624, 0.9216, 0.6243, 0.9218, 0.6245, 0.9217, 0.6248, 0.9213, 0.6244, 0.9223, 0.624, 0.922, 0.6238, 0.9221, 0.6236, 0.9225, 0.6239, 0.9223, 0.6243, 0.9223, 0.624, 0.9225, 0.6239, 0.9225, 0.6244, 0.9218, 0.6238, 0.9216, 0.6241, 0.9213, 0.624, 0.9216, 0.6236, 0.9218, 0.6245, 0.9221, 0.6245, 0.9222, 0.6248, 0.9217, 0.6248, 0.922, 0.6238, 0.9218, 0.6238, 0.9216, 0.6236, 0.9221, 0.6236, 0.9221, 0.6245, 0.9223, 0.6243, 0.9225, 0.6244, 0.9222, 0.6248, 0.924, 0.6315, 0.9241, 0.6312, 0.9243, 0.6314, 0.9243, 0.6316, 0.9238, 0.6318, 0.924, 0.6315, 0.9243, 0.6316, 0.9241, 0.6318, 0.9236, 0.6317, 0.9236, 0.6314, 0.924, 0.6315, 0.9238, 0.6318, 0.9236, 0.6314, 0.9238, 0.6312, 0.9241, 0.6312, 0.924, 0.6315, 0.9184, 0.6089, 0.9184, 0.6092, 0.9183, 0.6092, 0.9183, 0.6089, 0.9183, 0.6102, 0.9183, 0.6099, 0.9184, 0.6099, 0.9184, 0.6102, 0.9184, 0.6092, 0.9184, 0.6094, 0.9183, 0.6094, 0.9183, 0.6092, 0.9183, 0.6104, 0.9183, 0.6102, 0.9184, 0.6102, 0.9184, 0.6104, 0.9242, 0.6288, 0.9236, 0.6286, 0.9236, 0.6282, 0.9242, 0.6282, 0.9279, 0.6389, 0.9279, 0.6334, 0.9314, 0.6334, 0.9314, 0.6389, 0.9279, 0.6084, 0.9279, 0.6182, 0.9245, 0.6182, 0.9245, 0.6084, 0.9243, 0.6242, 0.9237, 0.6242, 0.9237, 0.6237, 0.9243, 0.6236, 0.9245, 0.6433, 0.9245, 0.6389, 0.9289, 0.6389, 0.9289, 0.6433, 0.9559, 0.6442, 0.9559, 0.6403, 0.9593, 0.6403, 0.9593, 0.6442, 0.9212, 0.6447, 0.9207, 0.6442, 0.9207, 0.6408, 0.9212, 0.6403, 0.9212, 0.6403, 0.9207, 0.6408, 0.9173, 0.6408, 0.9168, 0.6403, 0.9168, 0.6403, 0.9173, 0.6408, 0.9173, 0.6442, 0.9168, 0.6447, 0.9168, 0.6447, 0.9173, 0.6442, 0.9207, 0.6442, 0.9212, 0.6447, 0.9416, 0.6426, 0.9411, 0.6421, 0.9411, 0.6386, 0.9416, 0.6382, 0.9416, 0.6382, 0.9411, 0.6386, 0.9377, 0.6386, 0.9372, 0.6382, 0.9372, 0.6382, 0.9377, 0.6386, 0.9377, 0.6421, 0.9372, 0.6426, 0.9372, 0.6426, 0.9377, 0.6421, 0.9411, 0.6421, 0.9416, 0.6426, 0.9289, 0.6433, 0.9294, 0.6428, 0.9328, 0.6428, 0.9333, 0.6433, 0.9333, 0.6433, 0.9328, 0.6428, 0.9328, 0.6393, 0.9333, 0.6389, 0.9333, 0.6389, 0.9328, 0.6393, 0.9294, 0.6393, 0.9289, 0.6389, 0.9289, 0.6389, 0.9294, 0.6393, 0.9294, 0.6428, 0.9289, 0.6433, 0.9599, 0.6021, 0.9599, 0.6055, 0.9565, 0.6055, 0.9565, 0.6021, 0.9524, 0.6055, 0.9524, 0.6153, 0.949, 0.6153, 0.949, 0.6055, 0.9455, 0.636, 0.9455, 0.6305, 0.949, 0.6305, 0.949, 0.636, 0.9496, 0.604, 0.9496, 0.5943, 0.953, 0.5943, 0.953, 0.604, 0.9314, 0.6084, 0.9314, 0.6182, 0.9279, 0.6182, 0.9279, 0.6084, 0.9524, 0.625, 0.9524, 0.6305, 0.949, 0.6305, 0.949, 0.625, 0.9069, 0.6294, 0.9069, 0.6349, 0.9035, 0.6349, 0.9035, 0.6294, 0.9314, 0.6467, 0.9279, 0.6467, 0.9279, 0.6433, 0.9314, 0.6433, 0.9078, 0.6442, 0.9078, 0.6403, 0.9113, 0.6403, 0.9113, 0.6442, 0.9338, 0.6442, 0.9338, 0.6403, 0.9372, 0.6403, 0.9372, 0.6442, 0.9602, 0.6345, 0.9602, 0.6306, 0.9637, 0.6306, 0.9637, 0.6345, 0.9577, 0.6099, 0.9593, 0.6083, 0.9599, 0.6085, 0.9605, 0.6083, 0.9621, 0.6099, 0.9621, 0.6099, 0.9605, 0.6083, 0.9607, 0.6077, 0.9605, 0.6071, 0.9621, 0.6055, 0.9621, 0.6055, 0.9605, 0.6071, 0.9599, 0.6069, 0.9593, 0.6071, 0.9577, 0.6055, 0.9577, 0.6055, 0.9593, 0.6071, 0.9591, 0.6077, 0.9593, 0.6083, 0.9577, 0.6099, 0.9631, 0.6403, 0.9615, 0.6388, 0.9617, 0.6382, 0.9615, 0.6376, 0.9631, 0.636, 0.9631, 0.636, 0.9615, 0.6376, 0.9609, 0.6373, 0.9603, 0.6376, 0.9587, 0.636, 0.9587, 0.636, 0.9603, 0.6376, 0.9601, 0.6382, 0.9603, 0.6388, 0.9587, 0.6403, 0.9587, 0.6403, 0.9603, 0.6388, 0.9609, 0.639, 0.9615, 0.6388, 0.9631, 0.6403, 0.9319, 0.6297, 0.9325, 0.6297, 0.9325, 0.6302, 0.9319, 0.6303, 0.9332, 0.6303, 0.9326, 0.6302, 0.9326, 0.6297, 0.9332, 0.6297, 0.9242, 0.6282, 0.9236, 0.6282, 0.9236, 0.6278, 0.9242, 0.6276, 0.9109, 0.6306, 0.9103, 0.6305, 0.9103, 0.63, 0.9109, 0.63, 0.9115, 0.6306, 0.9109, 0.6305, 0.9109, 0.63, 0.9115, 0.63, 0.9332, 0.6297, 0.9326, 0.6297, 0.9326, 0.6292, 0.9332, 0.6291, 0.9185, 0.6114, 0.9184, 0.6114, 0.9184, 0.6112, 0.9185, 0.6112, 0.9184, 0.6087, 0.9183, 0.6087, 0.9183, 0.6084, 0.9184, 0.6084, 0.9185, 0.6099, 0.9186, 0.6099, 0.9186, 0.6102, 0.9185, 0.6102, 0.9184, 0.6089, 0.9183, 0.6089, 0.9183, 0.6087, 0.9184, 0.6087, 0.9185, 0.6102, 0.9186, 0.6102, 0.9186, 0.6104, 0.9185, 0.6104, 0.9183, 0.6109, 0.9184, 0.6109, 0.9184, 0.6112, 0.9183, 0.6112, 0.9185, 0.6116, 0.9184, 0.6116, 0.9184, 0.6114, 0.9185, 0.6114, 0.9183, 0.6116, 0.9184, 0.6116, 0.9184, 0.6119, 0.9183, 0.6119, 0.9115, 0.63, 0.9109, 0.63, 0.9109, 0.6295, 0.9115, 0.6294, 0.947, 0.6046, 0.9475, 0.6046, 0.9475, 0.6051, 0.947, 0.6052, 0.9243, 0.6248, 0.9237, 0.6246, 0.9237, 0.6242, 0.9243, 0.6242, 0.9109, 0.63, 0.9103, 0.63, 0.9103, 0.6295, 0.9109, 0.6294, 0.9475, 0.6046, 0.9481, 0.6046, 0.9481, 0.6051, 0.9475, 0.6052, 0.947, 0.604, 0.9475, 0.6042, 0.9475, 0.6046, 0.947, 0.6046, 0.9319, 0.6291, 0.9325, 0.6292, 0.9325, 0.6297, 0.9319, 0.6297, 0.9475, 0.604, 0.9481, 0.6042, 0.9481, 0.6046, 0.9475, 0.6046, 0.9234, 0.6275, 0.9236, 0.6274, 0.9236, 0.6279, 0.9234, 0.6278, 0.9232, 0.6279, 0.9233, 0.6282, 0.9228, 0.6282, 0.9229, 0.6279, 0.9229, 0.6273, 0.9228, 0.6271, 0.9233, 0.6271, 0.9232, 0.6273, 0.9228, 0.6278, 0.9225, 0.6279, 0.9225, 0.6274, 0.9228, 0.6275, 0.9234, 0.6278, 0.9236, 0.6279, 0.9233, 0.6282, 0.9232, 0.6279, 0.9229, 0.6279, 0.9228, 0.6282, 0.9225, 0.6279, 0.9228, 0.6278, 0.9232, 0.6273, 0.9233, 0.6271, 0.9236, 0.6274, 0.9234, 0.6275, 0.9228, 0.6275, 0.9225, 0.6274, 0.9228, 0.6271, 0.9229, 0.6273, 0.9506, 0.6043, 0.9505, 0.604, 0.9508, 0.604, 0.9509, 0.6042, 0.9503, 0.6044, 0.9503, 0.6042, 0.9505, 0.604, 0.9506, 0.6043, 0.9505, 0.6046, 0.9503, 0.6044, 0.9506, 0.6043, 0.9508, 0.6046, 0.9508, 0.6046, 0.9506, 0.6043, 0.9509, 0.6042, 0.9509, 0.6045, 0.9183, 0.6112, 0.9184, 0.6112, 0.9184, 0.6114, 0.9183, 0.6114, 0.9185, 0.6112, 0.9184, 0.6112, 0.9184, 0.6109, 0.9185, 0.6109, 0.9183, 0.6114, 0.9184, 0.6114, 0.9184, 0.6116, 0.9183, 0.6116, 0.9185, 0.6119, 0.9184, 0.6119, 0.9184, 0.6116, 0.9185, 0.6116, 0.9234, 0.6243, 0.9237, 0.6244, 0.9234, 0.6248, 0.9233, 0.6245, 0.9233, 0.6245, 0.9234, 0.6248, 0.9229, 0.6248, 0.923, 0.6245, 0.923, 0.6238, 0.9228, 0.6236, 0.9233, 0.6236, 0.9232, 0.6238, 0.9228, 0.6241, 0.9225, 0.624, 0.9228, 0.6236, 0.923, 0.6238, 0.9234, 0.624, 0.9237, 0.6239, 0.9237, 0.6244, 0.9234, 0.6243, 0.923, 0.6245, 0.9229, 0.6248, 0.9225, 0.6244, 0.9228, 0.6243, 0.9232, 0.6238, 0.9233, 0.6236, 0.9237, 0.6239, 0.9234, 0.624, 0.9228, 0.6243, 0.9225, 0.6244, 0.9225, 0.624, 0.9228, 0.6241, 0.924, 0.6251, 0.9239, 0.6254, 0.9237, 0.6253, 0.9237, 0.625, 0.9243, 0.6252, 0.9242, 0.6254, 0.9239, 0.6254, 0.924, 0.6251, 0.9243, 0.6249, 0.9243, 0.6252, 0.924, 0.6251, 0.9241, 0.6248, 0.9241, 0.6248, 0.924, 0.6251, 0.9237, 0.625, 0.9239, 0.6248, 0.9185, 0.6089, 0.9184, 0.6089, 0.9184, 0.6087, 0.9185, 0.6087, 0.9185, 0.6102, 0.9184, 0.6102, 0.9184, 0.6099, 0.9185, 0.6099, 0.9185, 0.6087, 0.9184, 0.6087, 0.9184, 0.6084, 0.9185, 0.6084, 0.9185, 0.6104, 0.9184, 0.6104, 0.9184, 0.6102, 0.9185, 0.6102, 0.9236, 0.6306, 0.923, 0.6305, 0.923, 0.63, 0.9236, 0.63, 0.9338, 0.6403, 0.9338, 0.6349, 0.9372, 0.6349, 0.9372, 0.6403, 0.9524, 0.625, 0.9524, 0.6153, 0.9559, 0.6153, 0.9559, 0.625, 0.9498, 0.6046, 0.9503, 0.6046, 0.9503, 0.6051, 0.9498, 0.6052, 0.9168, 0.6359, 0.9168, 0.6403, 0.9124, 0.6403, 0.9124, 0.6359, 0.9593, 0.6442, 0.9593, 0.6403, 0.9627, 0.6403, 0.9627, 0.6442, 0.9608, 0.5845, 0.9604, 0.585, 0.9569, 0.585, 0.9565, 0.5845, 0.9565, 0.5845, 0.9569, 0.585, 0.9569, 0.5884, 0.9565, 0.5889, 0.9565, 0.5889, 0.9569, 0.5884, 0.9604, 0.5884, 0.9608, 0.5889, 0.9608, 0.5889, 0.9604, 0.5884, 0.9604, 0.585, 0.9608, 0.5845, 0.9169, 0.6403, 0.9173, 0.6399, 0.9208, 0.6399, 0.9213, 0.6403, 0.9213, 0.6403, 0.9208, 0.6399, 0.9208, 0.6364, 0.9213, 0.6359, 0.9213, 0.6359, 0.9208, 0.6364, 0.9173, 0.6364, 0.9169, 0.6359, 0.9169, 0.6359, 0.9173, 0.6364, 0.9173, 0.6399, 0.9169, 0.6403, 0.9499, 0.636, 0.9495, 0.6364, 0.946, 0.6364, 0.9455, 0.636, 0.9455, 0.636, 0.946, 0.6364, 0.946, 0.6399, 0.9455, 0.6403, 0.9455, 0.6403, 0.946, 0.6399, 0.9495, 0.6399, 0.9499, 0.6403, 0.9499, 0.6403, 0.9495, 0.6399, 0.9495, 0.6364, 0.9499, 0.636, 0.9621, 0.6167, 0.9621, 0.6133, 0.9655, 0.6133, 0.9655, 0.6167, 0.949, 0.6055, 0.949, 0.6153, 0.9455, 0.6153, 0.9455, 0.6055, 0.9559, 0.625, 0.9559, 0.6305, 0.9524, 0.6305, 0.9524, 0.625, 0.9461, 0.604, 0.9461, 0.5943, 0.9496, 0.5943, 0.9496, 0.604, 0.953, 0.604, 0.953, 0.5943, 0.9565, 0.5943, 0.9565, 0.604, 0.9245, 0.6389, 0.9245, 0.6334, 0.9279, 0.6334, 0.9279, 0.6389, 0.9103, 0.6294, 0.9103, 0.6349, 0.9069, 0.6349, 0.9069, 0.6294, 0.9445, 0.629, 0.9611, 0.629, 0.9611, 0.6457, 0.9445, 0.6457, 0.9416, 0.645, 0.9416, 0.6411, 0.945, 0.6411, 0.945, 0.645, 0.9372, 0.6465, 0.9372, 0.6426, 0.9407, 0.6426, 0.9407, 0.6465, 0.9416, 0.6333, 0.9416, 0.6294, 0.945, 0.6294, 0.945, 0.6333, 0.9499, 0.6403, 0.9515, 0.6388, 0.9521, 0.639, 0.9527, 0.6388, 0.9543, 0.6403, 0.9543, 0.6403, 0.9527, 0.6388, 0.9529, 0.6382, 0.9527, 0.6376, 0.9543, 0.636, 0.9543, 0.636, 0.9527, 0.6376, 0.9521, 0.6373, 0.9515, 0.6376, 0.9499, 0.636, 0.9499, 0.636, 0.9515, 0.6376, 0.9513, 0.6382, 0.9515, 0.6388, 0.9499, 0.6403, 0.9621, 0.6099, 0.9605, 0.6115, 0.9599, 0.6113, 0.9593, 0.6115, 0.9577, 0.6099, 0.9577, 0.6099, 0.9593, 0.6115, 0.9591, 0.6121, 0.9593, 0.6127, 0.9577, 0.6143, 0.9577, 0.6143, 0.9593, 0.6127, 0.9599, 0.6129, 0.9605, 0.6127, 0.9621, 0.6143, 0.9621, 0.6143, 0.9605, 0.6127, 0.9607, 0.6121, 0.9605, 0.6115, 0.9621, 0.6099, 0.9331, 0.6309, 0.9336, 0.6309, 0.9336, 0.6314, 0.9331, 0.6315, 0.9109, 0.6318, 0.9103, 0.6317, 0.9103, 0.6312, 0.9109, 0.6312, 0.9236, 0.63, 0.923, 0.63, 0.923, 0.6296, 0.9236, 0.6294, 0.9325, 0.6303, 0.9331, 0.6304, 0.9331, 0.6309, 0.9325, 0.6309, 0.9319, 0.6303, 0.9325, 0.6304, 0.9325, 0.6309, 0.9319, 0.6309, 0.9109, 0.6312, 0.9103, 0.6312, 0.9103, 0.6307, 0.9109, 0.6306, 0.9185, 0.6133, 0.9184, 0.6133, 0.9184, 0.613, 0.9185, 0.613, 0.9184, 0.6097, 0.9185, 0.6097, 0.9185, 0.6099, 0.9184, 0.6099, 0.9184, 0.6104, 0.9185, 0.6104, 0.9185, 0.6107, 0.9184, 0.6107, 0.9184, 0.6094, 0.9185, 0.6094, 0.9185, 0.6097, 0.9184, 0.6097, 0.9184, 0.6107, 0.9185, 0.6107, 0.9185, 0.6109, 0.9184, 0.6109, 0.9185, 0.6137, 0.9184, 0.6137, 0.9184, 0.6135, 0.9185, 0.6135, 0.9183, 0.6135, 0.9184, 0.6135, 0.9184, 0.6137, 0.9183, 0.6137, 0.9185, 0.6131, 0.9186, 0.6131, 0.9186, 0.6133, 0.9185, 0.6133, 0.9319, 0.6309, 0.9325, 0.6309, 0.9325, 0.6314, 0.9319, 0.6315, 0.9319, 0.6309, 0.9314, 0.6309, 0.9314, 0.6304, 0.9319, 0.6303, 0.9498, 0.604, 0.9503, 0.6042, 0.9503, 0.6046, 0.9498, 0.6046, 0.9325, 0.6309, 0.9331, 0.6309, 0.9331, 0.6314, 0.9325, 0.6315, 0.9492, 0.6046, 0.9498, 0.6046, 0.9498, 0.6051, 0.9492, 0.6052, 0.9319, 0.6315, 0.9314, 0.6313, 0.9314, 0.6309, 0.9319, 0.6309, 0.9331, 0.6303, 0.9336, 0.6304, 0.9336, 0.6309, 0.9331, 0.6309, 0.9492, 0.604, 0.9498, 0.6042, 0.9498, 0.6046, 0.9492, 0.6046, 0.9234, 0.6264, 0.9236, 0.6262, 0.9236, 0.6267, 0.9234, 0.6266, 0.9232, 0.6268, 0.9233, 0.6271, 0.9228, 0.6271, 0.9229, 0.6268, 0.9229, 0.6262, 0.9228, 0.6259, 0.9233, 0.6259, 0.9232, 0.6262, 0.9228, 0.6266, 0.9225, 0.6268, 0.9225, 0.6263, 0.9228, 0.6264, 0.9234, 0.6266, 0.9236, 0.6267, 0.9233, 0.6271, 0.9232, 0.6268, 0.9229, 0.6268, 0.9228, 0.6271, 0.9225, 0.6268, 0.9228, 0.6266, 0.9232, 0.6262, 0.9233, 0.6259, 0.9236, 0.6262, 0.9234, 0.6264, 0.9228, 0.6264, 0.9225, 0.6263, 0.9228, 0.6259, 0.9229, 0.6262, 0.9317, 0.6318, 0.9314, 0.6319, 0.9314, 0.6317, 0.9316, 0.6315, 0.9318, 0.6321, 0.9315, 0.6321, 0.9314, 0.6319, 0.9317, 0.6318, 0.932, 0.6319, 0.9318, 0.6321, 0.9317, 0.6318, 0.932, 0.6317, 0.932, 0.6317, 0.9317, 0.6318, 0.9316, 0.6315, 0.9318, 0.6315, 0.9185, 0.6135, 0.9184, 0.6135, 0.9184, 0.6133, 0.9185, 0.6133, 0.9185, 0.613, 0.9184, 0.613, 0.9184, 0.6128, 0.9185, 0.6128, 0.9185, 0.6129, 0.9186, 0.6129, 0.9186, 0.6131, 0.9185, 0.6131, 0.9183, 0.6133, 0.9184, 0.6133, 0.9184, 0.6135, 0.9183, 0.6135, 0.9232, 0.625, 0.9233, 0.6248, 0.9237, 0.6251, 0.9234, 0.6252, 0.9234, 0.6252, 0.9237, 0.6251, 0.9237, 0.6255, 0.9234, 0.6255, 0.9228, 0.6255, 0.9225, 0.6256, 0.9225, 0.6251, 0.9228, 0.6252, 0.923, 0.6257, 0.9229, 0.6259, 0.9225, 0.6256, 0.9228, 0.6255, 0.923, 0.625, 0.9228, 0.6248, 0.9233, 0.6248, 0.9232, 0.625, 0.9234, 0.6255, 0.9237, 0.6255, 0.9234, 0.6259, 0.9233, 0.6257, 0.9228, 0.6252, 0.9225, 0.6251, 0.9228, 0.6248, 0.923, 0.625, 0.9233, 0.6257, 0.9234, 0.6259, 0.9229, 0.6259, 0.923, 0.6257, 0.9228, 0.6316, 0.9225, 0.6317, 0.9225, 0.6314, 0.9227, 0.6313, 0.9229, 0.6319, 0.9226, 0.6319, 0.9225, 0.6317, 0.9228, 0.6316, 0.9231, 0.6317, 0.9229, 0.6319, 0.9228, 0.6316, 0.9231, 0.6315, 0.9231, 0.6315, 0.9228, 0.6316, 0.9227, 0.6313, 0.9229, 0.6313, 0.9185, 0.6094, 0.9186, 0.6094, 0.9186, 0.6097, 0.9185, 0.6097, 0.9184, 0.6107, 0.9183, 0.6107, 0.9183, 0.6104, 0.9184, 0.6104, 0.9185, 0.6097, 0.9186, 0.6097, 0.9186, 0.6099, 0.9185, 0.6099, 0.9184, 0.6109, 0.9183, 0.6109, 0.9183, 0.6107, 0.9184, 0.6107, 0.9213, 0.6294, 0.9213, 0.6288, 0.9219, 0.6288, 0.9219, 0.6293, 0.9338, 0.6294, 0.9372, 0.6294, 0.9372, 0.6349, 0.9338, 0.6349, 0.9279, 0.6279, 0.9245, 0.6279, 0.9245, 0.6182, 0.9279, 0.6182, 0.9225, 0.6288, 0.9225, 0.6294, 0.9219, 0.6293, 0.9219, 0.6288, 0.9577, 0.6143, 0.9621, 0.6143, 0.9621, 0.6187, 0.9577, 0.6187, 0.9637, 0.6301, 0.9602, 0.6301, 0.9602, 0.6262, 0.9637, 0.6262, 0.9035, 0.6447, 0.9035, 0.6403, 0.9039, 0.6408, 0.9039, 0.6443, 0.9035, 0.6403, 0.9078, 0.6403, 0.9074, 0.6408, 0.9039, 0.6408, 0.9078, 0.6403, 0.9078, 0.6447, 0.9074, 0.6443, 0.9074, 0.6408, 0.9078, 0.6447, 0.9035, 0.6447, 0.9039, 0.6443, 0.9074, 0.6443, 0.9543, 0.636, 0.9587, 0.636, 0.9582, 0.6364, 0.9548, 0.6364, 0.9587, 0.636, 0.9587, 0.6403, 0.9582, 0.6399, 0.9582, 0.6364, 0.9587, 0.6403, 0.9543, 0.6403, 0.9548, 0.6399, 0.9582, 0.6399, 0.9543, 0.6403, 0.9543, 0.636, 0.9548, 0.6364, 0.9548, 0.6399, 0.9577, 0.6187, 0.9621, 0.6187, 0.9616, 0.6191, 0.9582, 0.6191, 0.9621, 0.6187, 0.9621, 0.623, 0.9616, 0.6226, 0.9616, 0.6191, 0.9621, 0.623, 0.9577, 0.623, 0.9582, 0.6226, 0.9616, 0.6226, 0.9577, 0.623, 0.9577, 0.6187, 0.9582, 0.6191, 0.9582, 0.6226, 0.9524, 0.625, 0.949, 0.625, 0.949, 0.6153, 0.9524, 0.6153, 0.9559, 0.636, 0.9524, 0.636, 0.9524, 0.6305, 0.9559, 0.6305, 0.9496, 0.5845, 0.953, 0.5845, 0.953, 0.5943, 0.9496, 0.5943, 0.9314, 0.6279, 0.9279, 0.6279, 0.9279, 0.6182, 0.9314, 0.6182, 0.9245, 0.6279, 0.9279, 0.6279, 0.9279, 0.6334, 0.9245, 0.6334, 0.9103, 0.6403, 0.9069, 0.6403, 0.9069, 0.6349, 0.9103, 0.6349, 0.9445, 0.6623, 0.9445, 0.6457, 0.9611, 0.6457, 0.9611, 0.6623, 0.9655, 0.6094, 0.9621, 0.6094, 0.9621, 0.6055, 0.9655, 0.6055, 0.9655, 0.6133, 0.9621, 0.6133, 0.9621, 0.6094, 0.9655, 0.6094, 0.9524, 0.6442, 0.949, 0.6442, 0.949, 0.6403, 0.9524, 0.6403, 0.9559, 0.6262, 0.9602, 0.6262, 0.9587, 0.6278, 0.9581, 0.6275, 0.9575, 0.6278, 0.9602, 0.6262, 0.9602, 0.6306, 0.9587, 0.629, 0.9589, 0.6284, 0.9587, 0.6278, 0.9602, 0.6306, 0.9559, 0.6306, 0.9575, 0.629, 0.9581, 0.6292, 0.9587, 0.629, 0.9559, 0.6306, 0.9559, 0.6262, 0.9575, 0.6278, 0.9572, 0.6284, 0.9575, 0.629, 0.9124, 0.6447, 0.9124, 0.6403, 0.914, 0.6419, 0.9138, 0.6425, 0.914, 0.6431, 0.9124, 0.6403, 0.9168, 0.6403, 0.9152, 0.6419, 0.9146, 0.6417, 0.914, 0.6419, 0.9168, 0.6403, 0.9168, 0.6447, 0.9152, 0.6431, 0.9154, 0.6425, 0.9152, 0.6419, 0.9168, 0.6447, 0.9124, 0.6447, 0.914, 0.6431, 0.9146, 0.6433, 0.9152, 0.6431, 0.912, 0.6312, 0.912, 0.6318, 0.9115, 0.6317, 0.9115, 0.6312, 0.9236, 0.6312, 0.9236, 0.6306, 0.9242, 0.6306, 0.9242, 0.6311, 0.9213, 0.6288, 0.9213, 0.6282, 0.9219, 0.6284, 0.9219, 0.6288, 0.9109, 0.6318, 0.9109, 0.6312, 0.9115, 0.6312, 0.9115, 0.6317, 0.9213, 0.6318, 0.9213, 0.6312, 0.9219, 0.6312, 0.9219, 0.6317, 0.9236, 0.6306, 0.9236, 0.63, 0.9242, 0.6301, 0.9242, 0.6306, 0.9185, 0.6119, 0.9185, 0.6117, 0.9186, 0.6117, 0.9186, 0.6119, 0.9185, 0.6087, 0.9185, 0.6084, 0.9186, 0.6084, 0.9186, 0.6087, 0.9186, 0.6104, 0.9186, 0.6107, 0.9185, 0.6107, 0.9185, 0.6104, 0.9185, 0.6089, 0.9185, 0.6087, 0.9186, 0.6087, 0.9186, 0.6089, 0.9186, 0.6107, 0.9186, 0.6109, 0.9185, 0.6109, 0.9185, 0.6107, 0.9183, 0.6123, 0.9183, 0.6121, 0.9184, 0.6121, 0.9184, 0.6123, 0.9186, 0.6122, 0.9186, 0.6124, 0.9185, 0.6124, 0.9185, 0.6122, 0.9185, 0.6121, 0.9185, 0.6123, 0.9184, 0.6123, 0.9184, 0.6121, 0.9213, 0.6312, 0.9213, 0.6306, 0.9219, 0.6308, 0.9219, 0.6312, 0.9231, 0.6288, 0.9231, 0.6282, 0.9236, 0.6284, 0.9236, 0.6288, 0.9225, 0.6282, 0.9225, 0.6288, 0.9219, 0.6288, 0.9219, 0.6284, 0.9109, 0.6312, 0.9109, 0.6306, 0.9115, 0.6307, 0.9115, 0.6312, 0.923, 0.6288, 0.923, 0.6294, 0.9225, 0.6293, 0.9225, 0.6288, 0.9231, 0.6294, 0.9231, 0.6288, 0.9236, 0.6288, 0.9236, 0.6293, 0.912, 0.6306, 0.912, 0.6312, 0.9115, 0.6312, 0.9115, 0.6307, 0.923, 0.6282, 0.923, 0.6288, 0.9225, 0.6288, 0.9225, 0.6284, 0.9216, 0.6275, 0.9216, 0.6278, 0.9213, 0.6279, 0.9213, 0.6274, 0.9218, 0.6279, 0.922, 0.6279, 0.9221, 0.6282, 0.9216, 0.6282, 0.9221, 0.6273, 0.9218, 0.6273, 0.9217, 0.6271, 0.9222, 0.6271, 0.9222, 0.6278, 0.9222, 0.6275, 0.9225, 0.6274, 0.9225, 0.6279, 0.9216, 0.6278, 0.9218, 0.6279, 0.9216, 0.6282, 0.9213, 0.6279, 0.922, 0.6279, 0.9222, 0.6278, 0.9225, 0.6279, 0.9221, 0.6282, 0.9218, 0.6273, 0.9216, 0.6275, 0.9213, 0.6274, 0.9217, 0.6271, 0.9222, 0.6275, 0.9221, 0.6273, 0.9222, 0.6271, 0.9225, 0.6274, 0.9506, 0.6049, 0.9508, 0.6046, 0.9509, 0.6048, 0.9509, 0.605, 0.9505, 0.6052, 0.9506, 0.6049, 0.9509, 0.605, 0.9508, 0.6052, 0.9503, 0.6051, 0.9503, 0.6048, 0.9506, 0.6049, 0.9505, 0.6052, 0.9503, 0.6048, 0.9505, 0.6046, 0.9508, 0.6046, 0.9506, 0.6049, 0.9183, 0.6121, 0.9183, 0.6119, 0.9184, 0.6119, 0.9184, 0.6121, 0.9185, 0.6117, 0.9185, 0.6115, 0.9186, 0.6115, 0.9186, 0.6117, 0.9185, 0.6119, 0.9185, 0.6121, 0.9184, 0.6121, 0.9184, 0.6119, 0.9186, 0.6119, 0.9186, 0.6122, 0.9185, 0.6122, 0.9185, 0.6119, 0.9218, 0.6257, 0.9221, 0.6257, 0.9222, 0.6259, 0.9217, 0.6259, 0.9221, 0.6257, 0.9223, 0.6255, 0.9225, 0.6255, 0.9222, 0.6259, 0.9218, 0.625, 0.9216, 0.6252, 0.9213, 0.6251, 0.9216, 0.6248, 0.922, 0.625, 0.9218, 0.625, 0.9216, 0.6248, 0.9221, 0.6248, 0.9216, 0.6255, 0.9218, 0.6257, 0.9217, 0.6259, 0.9213, 0.6256, 0.9223, 0.6255, 0.9223, 0.6252, 0.9225, 0.6251, 0.9225, 0.6255, 0.9216, 0.6252, 0.9216, 0.6255, 0.9213, 0.6256, 0.9213, 0.6251, 0.9223, 0.6252, 0.922, 0.625, 0.9221, 0.6248, 0.9225, 0.6251, 0.9228, 0.6309, 0.9231, 0.6308, 0.9231, 0.6311, 0.9229, 0.6313, 0.9225, 0.6311, 0.9228, 0.6309, 0.9229, 0.6313, 0.9226, 0.6313, 0.9225, 0.6308, 0.9227, 0.6306, 0.9228, 0.6309, 0.9225, 0.6311, 0.9227, 0.6306, 0.9229, 0.6306, 0.9231, 0.6308, 0.9228, 0.6309, 0.9185, 0.6094, 0.9185, 0.6092, 0.9186, 0.6092, 0.9186, 0.6094, 0.9185, 0.6112, 0.9185, 0.6109, 0.9186, 0.6109, 0.9186, 0.6112, 0.9185, 0.6092, 0.9185, 0.6089, 0.9186, 0.6089, 0.9186, 0.6092, 0.9185, 0.6115, 0.9185, 0.6112, 0.9186, 0.6112, 0.9186, 0.6115])
me_plane.materials.append(mat_material)
me_plane.update()
me_plane_004 = bpy.data.meshes.new('Plane.004')
me_plane_004.from_pydata([(-1.823, 0.8723, -16.59), (-2.578, 0.4361, -16.59), (-2.578, -0.4361, -16.59), (-1.823, -0.8723, -16.59), (-1.067, -0.4361, -16.59), (-1.067, 0.4361, -16.59), (0.491, -0.6633, -16.59), (0.491, 0.6633, -16.59), (-2.505, -2.084, -16.05), (-3.087, -1.502, -16.05), (1.0, -1.502, -16.05), (0.418, -2.084, -16.05), (-2.505, 2.084, -16.05), (-3.087, 1.502, -16.05), (0.418, 2.084, -16.05), (1.0, 1.502, -16.05), (-2.505, -2.084, -16.69), (-2.438, -1.921, -16.86), (-3.087, -1.502, -16.69), (-2.925, -1.434, -16.86), (1.0, -1.502, -16.69), (0.8375, -1.434, -16.86), (0.418, -2.084, -16.69), (0.3507, -1.921, -16.86), (-2.505, 2.084, -16.69), (-2.438, 1.921, -16.86), (-2.925, 1.434, -16.86), (-3.087, 1.502, -16.69), (0.418, 2.084, -16.69), (0.3507, 1.921, -16.86), (1.0, 1.502, -16.69), (0.8375, 1.434, -16.86), (0.491, -0.6633, -16.86), (-1.067, 0.4361, -16.86), (-1.067, -0.4361, -16.86), (0.491, 0.6633, -16.86), (-1.823, -0.8723, -16.86), (-1.823, 0.8723, -16.86), (-2.578, 0.4361, -16.86), (-2.578, -0.4361, -16.86), (-3.601e-07, -10.69, -14.09), (3.601e-07, -10.69, -1.964), (-3.601e-07, 10.69, -14.09), (3.601e-07, 10.69, -1.964), (-3.658, 12.66, -16.05), (-3.658, -12.66, -16.05), (-3.658, -12.66, 1.907e-06), (-3.658, 12.66, 1.907e-06), (-7.749, 12.66, -12.44), (-7.749, -12.66, -12.44), (-7.749, -12.66, -3.617), (-7.749, 12.66, -3.617), (1.531, -14.95, -18.48), (-1.531, -14.62, -18.14), (1.531, -10.36, -18.48), (-1.531, -10.7, -18.14), (1.531, -14.95, -13.89), (-1.531, -14.62, -14.23), (1.531, -10.36, -13.89), (-1.531, -10.7, -14.23), (-1.531, -14.95, -18.48), (-1.531, -10.36, -18.48), (-1.531, -10.36, -13.89), (-1.531, -14.95, -13.89), (-3.764, -10.7, -14.23), (-3.764, -14.62, -14.23), (-3.764, -10.7, -18.14), (-3.764, -14.62, -18.14), (-9.158, -10.7, -9.621), (-9.158, -14.62, -9.621), (-9.158, -10.7, -13.53), (-9.158, -14.62, -13.53), (-6.461, -14.62, -15.84), (-6.461, -10.7, -15.84), (-6.461, -14.62, -11.92), (-6.461, -10.7, -11.92), (-9.158, -10.7, -8.026), (-9.158, -14.62, -8.026), (-6.461, -14.62, -8.026), (-6.461, -10.7, -8.026), (1.531, -14.95, 2.426), (-1.531, -14.62, 2.087), (1.531, -10.36, 2.426), (-1.531, -10.7, 2.087), (1.531, -14.95, -2.165), (-1.531, -14.62, -1.827), (1.531, -10.36, -2.165), (-1.531, -10.7, -1.827), (-1.531, -14.95, 2.426), (-1.531, -10.36, 2.426), (-1.531, -10.36, -2.165), (-1.531, -14.95, -2.165), (-3.764, -10.7, -1.827), (-3.764, -14.62, -1.827), (-3.764, -10.7, 2.087), (-3.764, -14.62, 2.087), (-9.158, -10.7, -6.432), (-9.158, -14.62, -6.432), (-9.158, -10.7, -2.518), (-9.158, -14.62, -2.518), (-6.461, -14.62, -0.2153), (-6.461, -10.7, -0.2153), (-6.461, -14.62, -4.129), (-6.461, -10.7, -4.129), (1.531, 14.95, -18.48), (-1.531, 14.62, -18.14), (1.531, 10.36, -18.48), (-1.531, 10.7, -18.14), (1.531, 14.95, -13.89), (-1.531, 14.62, -14.23), (1.531, 10.36, -13.89), (-1.531, 10.7, -14.23), (-1.531, 14.95, -18.48), (-1.531, 10.36, -18.48), (-1.531, 10.36, -13.89), (-1.531, 14.95, -13.89), (-3.764, 10.7, -14.23), (-3.764, 14.62, -14.23), (-3.764, 10.7, -18.14), (-3.764, 14.62, -18.14), (-9.158, 10.7, -9.621), (-9.158, 14.62, -9.621), (-9.158, 10.7, -13.53), (-9.158, 14.62, -13.53), (-6.461, 14.62, -15.84), (-6.461, 10.7, -15.84), (-6.461, 14.62, -11.92), (-6.461, 10.7, -11.92), (-9.158, 10.7, -8.026), (-9.158, 14.62, -8.026), (-6.461, 14.62, -8.026), (-6.461, 10.7, -8.026), (1.531, 14.95, 2.426), (-1.531, 14.62, 2.087), (1.531, 10.36, 2.426), (-1.531, 10.7, 2.087), (1.531, 14.95, -2.165), (-1.531, 14.62, -1.827), (1.531, 10.36, -2.165), (-1.531, 10.7, -1.827), (-1.531, 14.95, 2.426), (-1.531, 10.36, 2.426), (-1.531, 10.36, -2.165), (-1.531, 14.95, -2.165), (-3.764, 10.7, -1.827), (-3.764, 14.62, -1.827), (-3.764, 10.7, 2.087), (-3.764, 14.62, 2.087), (-9.158, 10.7, -6.432), (-9.158, 14.62, -6.432), (-9.158, 10.7, -2.518), (-9.158, 14.62, -2.518), (-6.461, 14.62, -0.2153), (-6.461, 10.7, -0.2153), (-6.461, 14.62, -4.129), (-6.461, 10.7, -4.129), (-4.768e-07, 12.66, -16.05), (-4.768e-07, -12.66, -16.05), (4.768e-07, -12.66, 0.0), (4.768e-07, 12.66, 0.0), (-2.427, 10.69, -14.09), (-2.427, -10.69, -14.09), (-2.427, -10.69, -1.964), (-2.427, 10.69, -1.964), (-2.427, 10.69, -14.09), (-4.371, 10.69, -12.14), (-4.371, -10.69, -12.14), (-2.427, -10.69, -14.09), (-2.427, -10.69, -1.964), (-4.371, -10.69, -3.915), (-4.371, 10.69, -3.915), (-2.427, 10.69, -1.964)], [], [(5, 7, 6, 4), (0, 37, 33, 5), (3, 36, 39, 2), (6, 7, 35, 32), (4, 34, 36, 3), (1, 38, 37, 0), (4, 6, 32, 34), (2, 39, 38, 1), (7, 5, 33, 35), (1, 0, 5, 4, 3, 2), (9, 8, 11, 10, 15, 14, 12, 13), (8, 16, 22, 11), (13, 27, 18, 9), (11, 22, 20, 10), (15, 30, 28, 14), (10, 20, 30, 15), (19, 39, 36, 34, 32, 35, 31, 21, 23, 17), (12, 24, 27, 13), (14, 28, 24, 12), (27, 26, 19, 18), (18, 19, 17, 16), (16, 17, 23, 22), (22, 23, 21, 20), (20, 21, 31, 30), (30, 31, 29, 28), (28, 29, 25, 24), (24, 25, 26, 27), (9, 18, 16, 8), (39, 19, 26, 25, 29, 31, 35, 33, 37, 38), (43, 163, 160, 42), (44, 48, 51, 47), (157, 45, 44, 156), (156, 44, 47, 159), (158, 46, 45, 157), (159, 47, 46, 158), (49, 50, 51, 48), (46, 50, 49, 45), (47, 51, 50, 46), (45, 49, 48, 44), (52, 60, 61, 54), (54, 61, 62, 58), (58, 62, 63, 56), (56, 63, 60, 52), (54, 58, 56, 52), (59, 55, 66, 64), (53, 55, 61, 60), (55, 59, 62, 61), (59, 57, 63, 62), (57, 53, 60, 63), (73, 72, 71, 70), (53, 57, 65, 67), (55, 53, 67, 66), (57, 59, 64, 65), (72, 74, 69, 71), (75, 73, 70, 68), (74, 75, 79, 78), (68, 70, 71, 69), (65, 64, 75, 74), (64, 66, 73, 75), (67, 65, 74, 72), (66, 67, 72, 73), (78, 77, 76, 79), (69, 74, 78, 77), (68, 69, 77, 76), (75, 68, 76, 79), (80, 82, 89, 88), (82, 86, 90, 89), (86, 84, 91, 90), (84, 80, 88, 91), (82, 80, 84, 86), (87, 92, 94, 83), (81, 88, 89, 83), (83, 89, 90, 87), (87, 90, 91, 85), (85, 91, 88, 81), (101, 98, 99, 100), (81, 95, 93, 85), (83, 94, 95, 81), (85, 93, 92, 87), (100, 99, 97, 102), (103, 96, 98, 101), (102, 78, 79, 103), (96, 97, 99, 98), (93, 102, 103, 92), (92, 103, 101, 94), (95, 100, 102, 93), (94, 101, 100, 95), (97, 77, 78, 102), (96, 76, 77, 97), (103, 79, 76, 96), (104, 106, 113, 112), (106, 110, 114, 113), (110, 108, 115, 114), (108, 104, 112, 115), (106, 104, 108, 110), (111, 116, 118, 107), (105, 112, 113, 107), (107, 113, 114, 111), (111, 114, 115, 109), (109, 115, 112, 105), (125, 122, 123, 124), (105, 119, 117, 109), (107, 118, 119, 105), (109, 117, 116, 111), (124, 123, 121, 126), (127, 120, 122, 125), (126, 130, 131, 127), (120, 121, 123, 122), (117, 126, 127, 116), (116, 127, 125, 118), (119, 124, 126, 117), (118, 125, 124, 119), (130, 131, 128, 129), (121, 129, 130, 126), (120, 128, 129, 121), (127, 131, 128, 120), (132, 140, 141, 134), (134, 141, 142, 138), (138, 142, 143, 136), (136, 143, 140, 132), (134, 138, 136, 132), (139, 135, 146, 144), (133, 135, 141, 140), (135, 139, 142, 141), (139, 137, 143, 142), (137, 133, 140, 143), (153, 152, 151, 150), (133, 137, 145, 147), (135, 133, 147, 146), (137, 139, 144, 145), (152, 154, 149, 151), (155, 153, 150, 148), (154, 155, 131, 130), (148, 150, 151, 149), (145, 144, 155, 154), (144, 146, 153, 155), (147, 145, 154, 152), (146, 147, 152, 153), (149, 154, 130, 129), (148, 149, 129, 128), (155, 148, 128, 131), (40, 157, 156, 42), (41, 158, 157, 40), (43, 159, 158, 41), (42, 156, 159, 43), (40, 161, 162, 41), (41, 162, 163, 43), (42, 160, 161, 40), (163, 171, 170, 165, 164, 160), (166, 165, 170, 169), (161, 167, 166, 169, 168, 162), (162, 168, 171, 163), (164, 165, 166, 167), (168, 169, 170, 171), (160, 164, 167, 161)])
_uv = me_plane_004.uv_layers.new(name='UVMap')
_uv.uv.foreach_set('vector', [0.3066, 0.2474, 0.3065, 0.2481, 0.3071, 0.2481, 0.307, 0.2474, 0.9321, 0.8387, 0.9322, 0.8387, 0.9322, 0.8391, 0.9321, 0.8391, 0.9321, 0.8394, 0.9322, 0.8394, 0.9322, 0.8397, 0.9321, 0.8397, 0.9319, 0.8391, 0.9319, 0.8397, 0.932, 0.8397, 0.932, 0.8391, 0.9321, 0.8391, 0.9322, 0.8391, 0.9322, 0.8394, 0.9321, 0.8394, 0.9321, 0.8384, 0.9322, 0.8384, 0.9322, 0.8387, 0.9321, 0.8387, 0.932, 0.8384, 0.932, 0.8391, 0.9321, 0.8391, 0.9321, 0.8384, 0.932, 0.8391, 0.9321, 0.8391, 0.9321, 0.8395, 0.932, 0.8395, 0.9319, 0.8384, 0.9319, 0.8391, 0.932, 0.8391, 0.932, 0.8384, 0.3136, 0.2481, 0.3132, 0.2479, 0.3132, 0.2475, 0.3136, 0.2473, 0.3139, 0.2475, 0.3139, 0.2479, 0.9304, 0.8447, 0.9301, 0.8445, 0.9288, 0.8445, 0.9286, 0.8447, 0.9286, 0.8461, 0.9288, 0.8463, 0.9301, 0.8463, 0.9304, 0.8461, 0.9319, 0.8355, 0.9322, 0.8355, 0.9322, 0.8342, 0.9319, 0.8342, 0.9319, 0.8337, 0.9322, 0.8337, 0.9322, 0.8323, 0.9319, 0.8323, 0.9363, 0.8379, 0.9363, 0.8379, 0.9363, 0.8378, 0.9363, 0.8378, 0.9363, 0.8381, 0.9363, 0.8381, 0.9363, 0.838, 0.9363, 0.838, 0.9363, 0.8382, 0.9363, 0.8382, 0.9363, 0.8381, 0.9363, 0.8381, 0.9305, 0.8448, 0.9306, 0.8452, 0.931, 0.845, 0.9313, 0.8452, 0.932, 0.8451, 0.932, 0.8457, 0.9322, 0.8461, 0.9322, 0.8448, 0.9319, 0.8446, 0.9307, 0.8446, 0.9319, 0.8339, 0.9322, 0.8339, 0.9322, 0.8337, 0.9319, 0.8337, 0.9319, 0.8368, 0.9322, 0.8368, 0.9322, 0.8355, 0.9319, 0.8355, 0.9304, 0.8461, 0.9305, 0.8461, 0.9305, 0.8448, 0.9304, 0.8447, 0.9304, 0.8447, 0.9305, 0.8448, 0.9307, 0.8446, 0.9307, 0.8445, 0.9307, 0.8445, 0.9307, 0.8446, 0.9319, 0.8446, 0.932, 0.8445, 0.9363, 0.8386, 0.9363, 0.8386, 0.9363, 0.8386, 0.9363, 0.8386, 0.9363, 0.8386, 0.9363, 0.8386, 0.9363, 0.8387, 0.9363, 0.8387, 0.9363, 0.8387, 0.9363, 0.8387, 0.9363, 0.8387, 0.9363, 0.8387, 0.932, 0.8463, 0.9319, 0.8463, 0.9307, 0.8463, 0.9307, 0.8463, 0.9307, 0.8463, 0.9307, 0.8463, 0.9305, 0.8461, 0.9304, 0.8461, 0.9319, 0.8323, 0.9322, 0.8323, 0.9322, 0.8321, 0.9319, 0.8321, 0.9306, 0.8452, 0.9305, 0.8448, 0.9305, 0.8461, 0.9307, 0.8463, 0.9319, 0.8463, 0.9322, 0.8461, 0.932, 0.8457, 0.9313, 0.8456, 0.931, 0.8458, 0.9306, 0.8456, 0.4425, 0.6555, 0.4396, 0.6555, 0.4396, 0.67, 0.4425, 0.67, 0.465, 0.6649, 0.4699, 0.6606, 0.4699, 0.6501, 0.465, 0.6457, 0.4373, 0.6411, 0.4329, 0.6411, 0.4329, 0.6712, 0.4373, 0.6712, 0.4607, 0.6649, 0.465, 0.6649, 0.465, 0.6457, 0.4607, 0.6457, 0.4715, 0.6155, 0.4671, 0.6155, 0.4671, 0.6347, 0.4715, 0.6347, 0.4403, 0.6338, 0.4492, 0.6338, 0.4492, 0.5716, 0.4403, 0.5716, 0.453, 0.6155, 0.4425, 0.6155, 0.4425, 0.6457, 0.453, 0.6457, 0.4671, 0.6155, 0.4622, 0.6199, 0.4622, 0.6304, 0.4671, 0.6347, 0.4492, 0.6338, 0.4593, 0.6338, 0.4593, 0.5716, 0.4492, 0.5716, 0.4329, 0.6411, 0.428, 0.6411, 0.428, 0.6712, 0.4329, 0.6712, 0.9562, 0.7024, 0.9591, 0.7024, 0.9591, 0.7067, 0.9562, 0.7067, 0.9651, 0.7089, 0.9622, 0.7089, 0.9622, 0.7046, 0.9651, 0.7046, 0.9591, 0.7111, 0.9562, 0.7111, 0.9562, 0.7067, 0.9591, 0.7067, 0.9622, 0.7002, 0.9651, 0.7002, 0.9651, 0.7046, 0.9622, 0.7046, 0.9586, 0.7358, 0.9586, 0.7314, 0.963, 0.7314, 0.963, 0.7358, 0.9246, 0.7266, 0.9246, 0.7303, 0.9224, 0.7303, 0.9224, 0.7266, 0.9256, 0.7398, 0.9294, 0.7398, 0.9297, 0.7402, 0.9253, 0.7402, 0.9294, 0.7398, 0.9294, 0.7361, 0.9297, 0.7358, 0.9297, 0.7402, 0.9294, 0.7361, 0.9256, 0.7361, 0.9253, 0.7358, 0.9297, 0.7358, 0.9256, 0.7361, 0.9256, 0.7398, 0.9253, 0.7402, 0.9253, 0.7358, 0.9405, 0.7329, 0.9368, 0.7329, 0.9368, 0.7303, 0.9405, 0.7303, 0.9101, 0.7303, 0.9101, 0.7266, 0.9122, 0.7266, 0.9122, 0.7303, 0.9405, 0.7376, 0.9368, 0.7376, 0.9368, 0.7355, 0.9405, 0.7355, 0.9609, 0.7158, 0.9646, 0.7158, 0.9646, 0.718, 0.9609, 0.718, 0.9148, 0.7282, 0.9148, 0.7245, 0.9173, 0.7223, 0.9173, 0.726, 0.9199, 0.7245, 0.9199, 0.7282, 0.9173, 0.726, 0.9173, 0.7223, 0.9562, 0.7098, 0.9525, 0.7098, 0.9525, 0.7061, 0.9562, 0.7061, 0.955, 0.7331, 0.955, 0.7368, 0.9513, 0.7368, 0.9513, 0.7331, 0.9609, 0.718, 0.9646, 0.718, 0.9646, 0.7205, 0.9609, 0.7205, 0.9224, 0.7266, 0.9224, 0.7303, 0.9199, 0.7282, 0.9199, 0.7245, 0.9122, 0.7303, 0.9122, 0.7266, 0.9148, 0.7245, 0.9148, 0.7282, 0.9405, 0.7355, 0.9368, 0.7355, 0.9368, 0.7329, 0.9405, 0.7329, 0.9416, 0.8605, 0.9299, 0.8605, 0.9299, 0.8774, 0.9416, 0.8774, 0.9173, 0.7223, 0.9148, 0.7245, 0.9148, 0.7208, 0.9173, 0.7208, 0.955, 0.7331, 0.9513, 0.7331, 0.9513, 0.7316, 0.955, 0.7316, 0.9199, 0.7245, 0.9173, 0.7223, 0.9173, 0.7208, 0.9199, 0.7208, 0.9579, 0.7264, 0.9579, 0.7307, 0.955, 0.7307, 0.955, 0.7264, 0.9167, 0.7377, 0.9167, 0.7421, 0.9138, 0.7421, 0.9138, 0.7377, 0.955, 0.7351, 0.955, 0.7307, 0.9579, 0.7307, 0.9579, 0.7351, 0.9622, 0.6915, 0.9622, 0.6872, 0.9651, 0.6872, 0.9651, 0.6915, 0.9442, 0.7303, 0.9486, 0.7303, 0.9486, 0.7347, 0.9442, 0.7347, 0.9246, 0.7149, 0.9224, 0.7149, 0.9224, 0.7112, 0.9246, 0.7112, 0.9256, 0.7318, 0.9253, 0.7314, 0.9297, 0.7314, 0.9294, 0.7318, 0.9294, 0.7318, 0.9297, 0.7314, 0.9297, 0.7358, 0.9294, 0.7355, 0.9294, 0.7355, 0.9297, 0.7358, 0.9253, 0.7358, 0.9256, 0.7355, 0.9256, 0.7355, 0.9253, 0.7358, 0.9253, 0.7314, 0.9256, 0.7318, 0.9249, 0.735, 0.9249, 0.7376, 0.9212, 0.7376, 0.9212, 0.735, 0.9101, 0.7112, 0.9122, 0.7112, 0.9122, 0.7149, 0.9101, 0.7149, 0.9249, 0.7303, 0.9249, 0.7325, 0.9212, 0.7325, 0.9212, 0.7303, 0.9609, 0.7158, 0.9609, 0.7137, 0.9646, 0.7137, 0.9646, 0.7158, 0.9148, 0.7134, 0.9173, 0.7155, 0.9173, 0.7192, 0.9148, 0.7171, 0.9199, 0.7171, 0.9173, 0.7192, 0.9173, 0.7155, 0.9199, 0.7134, 0.9562, 0.7024, 0.9562, 0.7061, 0.9525, 0.7061, 0.9525, 0.7024, 0.955, 0.7301, 0.9513, 0.7301, 0.9513, 0.7264, 0.955, 0.7264, 0.9609, 0.7137, 0.9609, 0.7112, 0.9646, 0.7112, 0.9646, 0.7137, 0.9224, 0.7149, 0.9199, 0.7171, 0.9199, 0.7134, 0.9224, 0.7112, 0.9122, 0.7112, 0.9148, 0.7134, 0.9148, 0.7171, 0.9122, 0.7149, 0.9249, 0.7325, 0.9249, 0.735, 0.9212, 0.735, 0.9212, 0.7325, 0.9173, 0.7192, 0.9173, 0.7208, 0.9148, 0.7208, 0.9148, 0.7171, 0.955, 0.7301, 0.955, 0.7316, 0.9513, 0.7316, 0.9513, 0.7301, 0.9199, 0.7171, 0.9199, 0.7208, 0.9173, 0.7208, 0.9173, 0.7192, 0.955, 0.7394, 0.955, 0.7351, 0.9579, 0.7351, 0.9579, 0.7394, 0.963, 0.7358, 0.963, 0.7314, 0.9659, 0.7314, 0.9659, 0.7358, 0.9638, 0.7252, 0.9638, 0.7295, 0.9609, 0.7295, 0.9609, 0.7252, 0.9659, 0.7358, 0.9659, 0.7402, 0.963, 0.7402, 0.963, 0.7358, 0.934, 0.7402, 0.9297, 0.7402, 0.9297, 0.7358, 0.934, 0.7358, 0.9368, 0.7266, 0.9389, 0.7266, 0.9389, 0.7303, 0.9368, 0.7303, 0.9627, 0.7398, 0.963, 0.7402, 0.9586, 0.7402, 0.9589, 0.7398, 0.9589, 0.7398, 0.9586, 0.7402, 0.9586, 0.7358, 0.9589, 0.7361, 0.9589, 0.7361, 0.9586, 0.7358, 0.963, 0.7358, 0.9627, 0.7361, 0.9627, 0.7361, 0.963, 0.7358, 0.963, 0.7402, 0.9627, 0.7398, 0.9405, 0.7329, 0.9405, 0.7303, 0.9442, 0.7303, 0.9442, 0.7329, 0.9513, 0.7303, 0.9492, 0.7303, 0.9492, 0.7266, 0.9513, 0.7266, 0.9405, 0.7376, 0.9405, 0.7355, 0.9442, 0.7355, 0.9442, 0.7376, 0.9646, 0.7205, 0.9646, 0.7226, 0.9609, 0.7226, 0.9609, 0.7205, 0.9466, 0.7282, 0.944, 0.726, 0.944, 0.7223, 0.9466, 0.7245, 0.9415, 0.7245, 0.944, 0.7223, 0.944, 0.726, 0.9415, 0.7282, 0.9138, 0.7377, 0.9138, 0.734, 0.9175, 0.734, 0.9175, 0.7377, 0.9101, 0.7371, 0.9138, 0.7371, 0.9138, 0.7408, 0.9101, 0.7408, 0.9646, 0.7226, 0.9646, 0.7252, 0.9609, 0.7252, 0.9609, 0.7226, 0.9389, 0.7266, 0.9415, 0.7245, 0.9415, 0.7282, 0.9389, 0.7303, 0.9492, 0.7303, 0.9466, 0.7282, 0.9466, 0.7245, 0.9492, 0.7266, 0.9405, 0.7355, 0.9405, 0.7329, 0.9442, 0.7329, 0.9442, 0.7355, 0.4789, 0.8423, 0.4789, 0.7757, 0.433, 0.7757, 0.433, 0.8423, 0.944, 0.7223, 0.944, 0.7208, 0.9466, 0.7208, 0.9466, 0.7245, 0.9101, 0.7371, 0.9101, 0.7356, 0.9138, 0.7356, 0.9138, 0.7371, 0.9415, 0.7245, 0.9415, 0.7208, 0.944, 0.7208, 0.944, 0.7223, 0.9397, 0.7419, 0.9368, 0.7419, 0.9368, 0.7376, 0.9397, 0.7376, 0.9622, 0.6915, 0.9651, 0.6915, 0.9651, 0.6959, 0.9622, 0.6959, 0.9397, 0.7376, 0.9426, 0.7376, 0.9426, 0.7419, 0.9397, 0.7419, 0.9651, 0.7002, 0.9622, 0.7002, 0.9622, 0.6959, 0.9651, 0.6959, 0.934, 0.7314, 0.934, 0.7358, 0.9297, 0.7358, 0.9297, 0.7314, 0.9368, 0.7149, 0.9368, 0.7112, 0.9389, 0.7112, 0.9389, 0.7149, 0.9483, 0.735, 0.9446, 0.735, 0.9442, 0.7347, 0.9486, 0.7347, 0.9446, 0.735, 0.9446, 0.7387, 0.9442, 0.7391, 0.9442, 0.7347, 0.9446, 0.7387, 0.9483, 0.7387, 0.9486, 0.7391, 0.9442, 0.7391, 0.9483, 0.7387, 0.9483, 0.735, 0.9486, 0.7347, 0.9486, 0.7391, 0.9175, 0.735, 0.9212, 0.735, 0.9212, 0.7376, 0.9175, 0.7376, 0.9513, 0.7112, 0.9513, 0.7149, 0.9492, 0.7149, 0.9492, 0.7112, 0.9175, 0.7303, 0.9212, 0.7303, 0.9212, 0.7325, 0.9175, 0.7325, 0.955, 0.7415, 0.9513, 0.7415, 0.9513, 0.7394, 0.955, 0.7394, 0.9466, 0.7134, 0.9466, 0.7171, 0.944, 0.7192, 0.944, 0.7155, 0.9415, 0.7171, 0.9415, 0.7134, 0.944, 0.7155, 0.944, 0.7192, 0.9138, 0.7303, 0.9175, 0.7303, 0.9175, 0.734, 0.9138, 0.734, 0.9101, 0.7341, 0.9101, 0.7303, 0.9138, 0.7303, 0.9138, 0.7341, 0.955, 0.7394, 0.9513, 0.7394, 0.9513, 0.7368, 0.955, 0.7368, 0.9389, 0.7149, 0.9389, 0.7112, 0.9415, 0.7134, 0.9415, 0.7171, 0.9492, 0.7112, 0.9492, 0.7149, 0.9466, 0.7171, 0.9466, 0.7134, 0.9175, 0.7325, 0.9212, 0.7325, 0.9212, 0.735, 0.9175, 0.735, 0.944, 0.7192, 0.9466, 0.7171, 0.9466, 0.7208, 0.944, 0.7208, 0.9101, 0.7341, 0.9138, 0.7341, 0.9138, 0.7356, 0.9101, 0.7356, 0.9415, 0.7171, 0.944, 0.7192, 0.944, 0.7208, 0.9415, 0.7208, 0.4257, 0.6434, 0.428, 0.6457, 0.428, 0.6155, 0.4257, 0.6179, 0.4112, 0.6434, 0.4089, 0.6457, 0.428, 0.6457, 0.4257, 0.6434, 0.4112, 0.6179, 0.4089, 0.6155, 0.4089, 0.6457, 0.4112, 0.6434, 0.4257, 0.6179, 0.428, 0.6155, 0.4089, 0.6155, 0.4112, 0.6179, 0.4373, 0.6555, 0.4401, 0.6555, 0.4401, 0.6411, 0.4373, 0.6411, 0.4728, 0.6457, 0.4699, 0.6457, 0.4699, 0.6712, 0.4728, 0.6712, 0.4088, 0.7883, 0.418, 0.7883, 0.418, 0.7072, 0.4088, 0.7072, 0.4396, 0.6555, 0.4396, 0.6555, 0.4373, 0.6578, 0.4373, 0.6676, 0.4396, 0.67, 0.4396, 0.67, 0.4401, 0.6411, 0.4401, 0.6155, 0.4303, 0.6155, 0.4303, 0.6411, 0.4401, 0.6555, 0.4401, 0.6555, 0.4425, 0.6532, 0.4425, 0.6434, 0.4401, 0.6411, 0.4401, 0.6411, 0.2593, 0.4304, 0.2593, 0.4304, 0.2593, 0.4304, 0.2593, 0.4304, 0.4425, 0.6155, 0.4401, 0.6155, 0.4401, 0.6411, 0.4425, 0.6411, 0.428, 0.6411, 0.4303, 0.6411, 0.4303, 0.6155, 0.428, 0.6155, 0.2593, 0.4304, 0.2593, 0.4304, 0.2593, 0.4304, 0.2593, 0.4304])
me_plane_004.materials.append(mat_material)
me_plane_004.update()

# ---- objects
ob_lowerchest = bpy.data.objects.new('LowerChest', me_plane)
ob_upperchest = bpy.data.objects.new('UpperChest', me_plane_004)

# ---- transforms, parenting, visibility, modifiers, constraints
ob_lowerchest.location = (0.0, 0.0, 0.0)
ob_upperchest.location = (0.4695, 0.0, 0.367)
ob_upperchest.rotation_euler = (-0.0, 1.571, 0.0)
ob_upperchest.scale = (0.0585, 0.0585, 0.0585)

# ---- collection membership
col_collection.objects.link(ob_lowerchest)
col_collection.objects.link(ob_upperchest)

# ---- scene / render settings (as saved in the file)
scene.frame_start = 1; scene.frame_end = 250; scene.frame_set(1)
scene.render.engine = 'BLENDER_EEVEE_NEXT'
bpy.context.view_layer.update()

# ---- added for rendering (the .blend has no active camera and no usable light): camera, sun
cam_auto = bpy.data.cameras.new('AutoCamera')
cam_auto.lens = 50.0
cam_auto.sensor_width = 36.0
cam_auto.clip_end = 1000.0
ob_auto_camera = bpy.data.objects.new('AutoCamera', cam_auto)
scene.collection.objects.link(ob_auto_camera)
ob_auto_camera.location = (2.29145, -2.74974, 2.21657)
ob_auto_camera.rotation_euler = (1.09748, -7.21219e-08, 0.694738)
scene.camera = ob_auto_camera
light_auto_sun = bpy.data.lights.new('AutoSun', 'SUN')
light_auto_sun.energy = 3.0
light_auto_sun.angle = 0.0523599
ob_auto_sun = bpy.data.objects.new('AutoSun', light_auto_sun)
scene.collection.objects.link(ob_auto_sun)
ob_auto_sun.rotation_euler = (0.872665, 0.174533, 0.523599)
bpy.context.view_layer.update()
